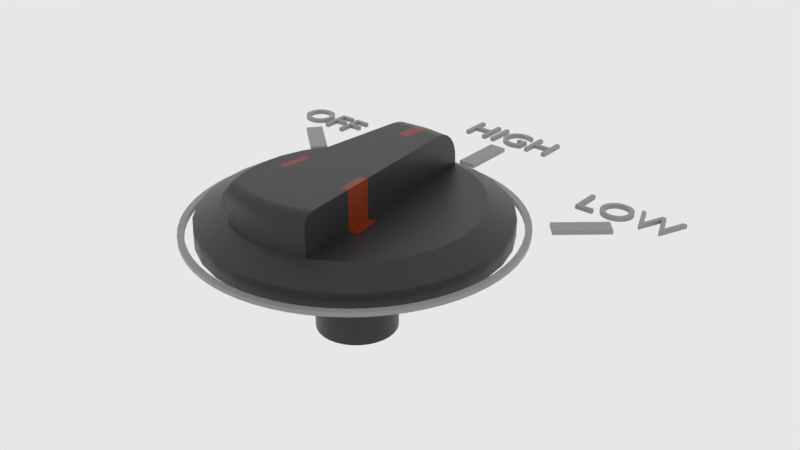 # Source: f_highknob.blend  (saved by Blender 2.83.18; exported with 4.5.12 LTS)
import bpy
from mathutils import Matrix  # noqa: F401  (used for matrix-valued properties, if any)

bpy.ops.wm.read_factory_settings(use_empty=True)
scene = bpy.context.scene
scene.name = 'main'

# ---- collections
col_collection_1 = bpy.data.collections.new('Collection 1'); scene.collection.children.link(col_collection_1)

# ---- materials (node trees are filled in below, after node groups)
mat_sy_red_matte = bpy.data.materials.new('sy_red_matte')
mat_sy_red_matte.roughness = 0.25
mat_sy_cutter = bpy.data.materials.new('sy_cutter')
mat_sy_dark_matte = bpy.data.materials.new('sy_dark_matte')
mat_sy_dark_matte.roughness = 0.25
mat_sy_lite_matte = bpy.data.materials.new('sy_lite_matte')
mat_sy_lite_matte.roughness = 0.25

# ---- node groups
ng_sy_plastic_003 = bpy.data.node_groups.new('sy_plastic.003', 'ShaderNodeTree')
_s = ng_sy_plastic_003.interface.new_socket(name='Color', in_out='OUTPUT', socket_type='NodeSocketColor')
_s.default_value = (0.01341, 0.01341, 0.01341, 1.0)
_s = ng_sy_plastic_003.interface.new_socket(name='Roughness', in_out='OUTPUT', socket_type='NodeSocketColor')
_s.default_value = (0.0, 0.0, 0.0, 0.0)
_s = ng_sy_plastic_003.interface.new_socket(name='Normal', in_out='OUTPUT', socket_type='NodeSocketVector')
_s.min_value = 0.0
_s.max_value = 0.0
_s = ng_sy_plastic_003.interface.new_socket(name='Color', in_out='INPUT', socket_type='NodeSocketColor')
_s.default_value = (0.01341, 0.01341, 0.01341, 1.0)
_s = ng_sy_plastic_003.interface.new_socket(name='Scale', in_out='INPUT', socket_type='NodeSocketFloat')
_s.default_value = 1.0
_s.min_value = 0.0
_s.max_value = 10.0
_s = ng_sy_plastic_003.interface.new_socket(name='Roughness', in_out='INPUT', socket_type='NodeSocketFloat')
_s.default_value = 1.0
_s.min_value = 0.0
_s.max_value = 3.0
_s = ng_sy_plastic_003.interface.new_socket(name='Bump', in_out='INPUT', socket_type='NodeSocketFloat')
_s.default_value = 1.0
_s.min_value = 0.0
_s.max_value = 1.0
_s = ng_sy_plastic_003.interface.new_socket(name='Normal', in_out='INPUT', socket_type='NodeSocketVector')
_s.min_value = 0.0
_s.max_value = -1.0
_s.hide_value = True
_N = ng_sy_plastic_003.nodes; _L = ng_sy_plastic_003.links
n0 = _N.new('ShaderNodeValToRGB'); n0.name = 'ColorRamp'; n0.location = (258, -72)
while len(n0.color_ramp.elements) > 1: n0.color_ramp.elements.remove(n0.color_ramp.elements[-1])
n0.color_ramp.elements[0].position = 0.004545; n0.color_ramp.elements[0].color = (0.2194, 0.2194, 0.2194, 1.0)
_e = n0.color_ramp.elements.new(0.8182); _e.color = (1.0, 1.0, 1.0, 1.0)
n1 = _N.new('ShaderNodeTexNoise'); n1.name = 'Noise Texture'; n1.location = (55, 153)
n2 = _N.new('ShaderNodeTexNoise'); n2.name = 'Musgrave Texture'; n2.location = (46, -89)
n2.width = 150
n2.normalize = False
n2.inputs[2].default_value = 300.0
n2.inputs[3].default_value = 11.2
n2.inputs[4].default_value = 0.25
n3 = _N.new('ShaderNodeValue'); n3.name = 'Value.001'; n3.location = (-353, -382)
n3.outputs[0].default_value = 0.0
n4 = _N.new('ShaderNodeRGB'); n4.name = 'RGB'; n4.location = (-365, 262)
n4.outputs[0].default_value = (0.01341, 0.01341, 0.01341, 1.0)
n5 = _N.new('ShaderNodeMix'); n5.name = 'Mix.001'; n5.location = (550, 25)
n5.data_type = 'RGBA'
n6 = _N.new('NodeReroute'); n6.name = 'Reroute'; n6.location = (-260, -194)
n6.width = 16
n6.socket_idname = 'NodeSocketFloat'
n7 = _N.new('ShaderNodeValue'); n7.name = 'Value'; n7.location = (-429, -187)
n7.outputs[0].default_value = 1.0
n8 = _N.new('ShaderNodeMath'); n8.name = 'Math'; n8.location = (-147, 40)
n8.operation = 'MULTIPLY'
n8.inputs[1].default_value = 400.0
n8.inputs[2].default_value = 0.0
n9 = _N.new('ShaderNodeMath'); n9.name = 'Math.001'; n9.location = (-150, -131)
n9.operation = 'MULTIPLY'
n9.inputs[1].default_value = 300.0
n9.inputs[2].default_value = 0.0
n10 = _N.new('ShaderNodeMath'); n10.name = 'Math.002'; n10.location = (-146, -320)
n10.operation = 'DIVIDE'
n10.inputs[1].default_value = 10.0
n10.inputs[2].default_value = 0.0
n11 = _N.new('ShaderNodeMath'); n11.name = 'Math.003'; n11.location = (746, 19)
n11.operation = 'MULTIPLY'
n11.inputs[2].default_value = 0.0
n12 = _N.new('NodeGroupInput'); n12.name = 'Group Input'; n12.location = (-627, -4)
n13 = _N.new('ShaderNodeValToRGB'); n13.name = 'ColorRamp.001'; n13.location = (255, 159)
while len(n13.color_ramp.elements) > 1: n13.color_ramp.elements.remove(n13.color_ramp.elements[-1])
n13.color_ramp.elements[0].position = 0.1727; n13.color_ramp.elements[0].color = (0.2194, 0.2194, 0.2194, 1.0)
_e = n13.color_ramp.elements.new(1.0); _e.color = (1.0, 1.0, 1.0, 1.0)
n14 = _N.new('ShaderNodeValue'); n14.name = 'Value.002'; n14.location = (520, 233)
n14.outputs[0].default_value = 1.0
n15 = _N.new('ShaderNodeBump'); n15.name = 'Bump'; n15.location = (721, -216)
n15.inputs[1].default_value = 0.2
n15.inputs[2].default_value = 1.0
n16 = _N.new('NodeGroupOutput'); n16.name = 'Group Output'; n16.location = (990, -11)
_L.new(n1.outputs[0], n13.inputs[0])
_L.new(n5.outputs[2], n11.inputs[0])
_L.new(n13.outputs[0], n5.inputs[6])
_L.new(n0.outputs[0], n5.inputs[7])
_L.new(n2.outputs[0], n0.inputs[0])
_L.new(n15.outputs[0], n16.inputs[2])
_L.new(n5.outputs[2], n15.inputs[3])
_L.new(n8.outputs[0], n1.inputs[2])
_L.new(n9.outputs[0], n2.inputs[0])
_L.new(n10.outputs[0], n15.inputs[0])
_L.new(n12.outputs[0], n16.inputs[0])
_L.new(n12.outputs[4], n15.inputs[4])
_L.new(n11.outputs[0], n16.inputs[1])
_L.new(n7.outputs[0], n6.inputs[0])
_L.new(n12.outputs[1], n8.inputs[0])
_L.new(n12.outputs[1], n9.inputs[0])
_L.new(n12.outputs[3], n10.inputs[0])
_L.new(n12.outputs[2], n11.inputs[1])
n16.is_active_output = True
ng_sy_plastic_002 = bpy.data.node_groups.new('sy_plastic.002', 'ShaderNodeTree')
_s = ng_sy_plastic_002.interface.new_socket(name='Color', in_out='OUTPUT', socket_type='NodeSocketColor')
_s.default_value = (0.01341, 0.01341, 0.01341, 1.0)
_s = ng_sy_plastic_002.interface.new_socket(name='Roughness', in_out='OUTPUT', socket_type='NodeSocketColor')
_s.default_value = (0.0, 0.0, 0.0, 0.0)
_s = ng_sy_plastic_002.interface.new_socket(name='Normal', in_out='OUTPUT', socket_type='NodeSocketVector')
_s.min_value = 0.0
_s.max_value = 0.0
_s = ng_sy_plastic_002.interface.new_socket(name='Color', in_out='INPUT', socket_type='NodeSocketColor')
_s.default_value = (0.01341, 0.01341, 0.01341, 1.0)
_s = ng_sy_plastic_002.interface.new_socket(name='Scale', in_out='INPUT', socket_type='NodeSocketFloat')
_s.default_value = 1.0
_s.min_value = 0.0
_s.max_value = 10.0
_s = ng_sy_plastic_002.interface.new_socket(name='Roughness', in_out='INPUT', socket_type='NodeSocketFloat')
_s.default_value = 1.0
_s.min_value = 0.0
_s.max_value = 3.0
_s = ng_sy_plastic_002.interface.new_socket(name='Bump', in_out='INPUT', socket_type='NodeSocketFloat')
_s.default_value = 1.0
_s.min_value = 0.0
_s.max_value = 1.0
_s = ng_sy_plastic_002.interface.new_socket(name='Normal', in_out='INPUT', socket_type='NodeSocketVector')
_s.min_value = 0.0
_s.max_value = -1.0
_s.hide_value = True
_N = ng_sy_plastic_002.nodes; _L = ng_sy_plastic_002.links
n0 = _N.new('ShaderNodeValToRGB'); n0.name = 'ColorRamp'; n0.location = (258, -72)
while len(n0.color_ramp.elements) > 1: n0.color_ramp.elements.remove(n0.color_ramp.elements[-1])
n0.color_ramp.elements[0].position = 0.004545; n0.color_ramp.elements[0].color = (0.2194, 0.2194, 0.2194, 1.0)
_e = n0.color_ramp.elements.new(0.8182); _e.color = (1.0, 1.0, 1.0, 1.0)
n1 = _N.new('ShaderNodeTexNoise'); n1.name = 'Noise Texture'; n1.location = (55, 153)
n2 = _N.new('ShaderNodeTexNoise'); n2.name = 'Musgrave Texture'; n2.location = (46, -89)
n2.width = 150
n2.normalize = False
n2.inputs[2].default_value = 300.0
n2.inputs[3].default_value = 11.2
n2.inputs[4].default_value = 0.25
n3 = _N.new('ShaderNodeValue'); n3.name = 'Value.001'; n3.location = (-353, -382)
n3.outputs[0].default_value = 0.0
n4 = _N.new('ShaderNodeRGB'); n4.name = 'RGB'; n4.location = (-365, 262)
n4.outputs[0].default_value = (0.01341, 0.01341, 0.01341, 1.0)
n5 = _N.new('ShaderNodeMix'); n5.name = 'Mix.001'; n5.location = (550, 25)
n5.data_type = 'RGBA'
n6 = _N.new('NodeReroute'); n6.name = 'Reroute'; n6.location = (-260, -194)
n6.width = 16
n6.socket_idname = 'NodeSocketFloat'
n7 = _N.new('ShaderNodeValue'); n7.name = 'Value'; n7.location = (-429, -187)
n7.outputs[0].default_value = 1.0
n8 = _N.new('ShaderNodeMath'); n8.name = 'Math'; n8.location = (-147, 40)
n8.operation = 'MULTIPLY'
n8.inputs[1].default_value = 400.0
n8.inputs[2].default_value = 0.0
n9 = _N.new('ShaderNodeMath'); n9.name = 'Math.001'; n9.location = (-150, -131)
n9.operation = 'MULTIPLY'
n9.inputs[1].default_value = 300.0
n9.inputs[2].default_value = 0.0
n10 = _N.new('ShaderNodeMath'); n10.name = 'Math.002'; n10.location = (-146, -320)
n10.operation = 'DIVIDE'
n10.inputs[1].default_value = 10.0
n10.inputs[2].default_value = 0.0
n11 = _N.new('ShaderNodeMath'); n11.name = 'Math.003'; n11.location = (746, 19)
n11.operation = 'MULTIPLY'
n11.inputs[2].default_value = 0.0
n12 = _N.new('NodeGroupInput'); n12.name = 'Group Input'; n12.location = (-627, -4)
n13 = _N.new('ShaderNodeValToRGB'); n13.name = 'ColorRamp.001'; n13.location = (255, 159)
while len(n13.color_ramp.elements) > 1: n13.color_ramp.elements.remove(n13.color_ramp.elements[-1])
n13.color_ramp.elements[0].position = 0.1727; n13.color_ramp.elements[0].color = (0.2194, 0.2194, 0.2194, 1.0)
_e = n13.color_ramp.elements.new(1.0); _e.color = (1.0, 1.0, 1.0, 1.0)
n14 = _N.new('ShaderNodeValue'); n14.name = 'Value.002'; n14.location = (520, 233)
n14.outputs[0].default_value = 1.0
n15 = _N.new('ShaderNodeBump'); n15.name = 'Bump'; n15.location = (721, -216)
n15.inputs[1].default_value = 0.2
n15.inputs[2].default_value = 1.0
n16 = _N.new('NodeGroupOutput'); n16.name = 'Group Output'; n16.location = (990, -11)
_L.new(n1.outputs[0], n13.inputs[0])
_L.new(n5.outputs[2], n11.inputs[0])
_L.new(n13.outputs[0], n5.inputs[6])
_L.new(n0.outputs[0], n5.inputs[7])
_L.new(n2.outputs[0], n0.inputs[0])
_L.new(n15.outputs[0], n16.inputs[2])
_L.new(n5.outputs[2], n15.inputs[3])
_L.new(n8.outputs[0], n1.inputs[2])
_L.new(n9.outputs[0], n2.inputs[0])
_L.new(n10.outputs[0], n15.inputs[0])
_L.new(n12.outputs[0], n16.inputs[0])
_L.new(n12.outputs[4], n15.inputs[4])
_L.new(n11.outputs[0], n16.inputs[1])
_L.new(n7.outputs[0], n6.inputs[0])
_L.new(n12.outputs[1], n8.inputs[0])
_L.new(n12.outputs[1], n9.inputs[0])
_L.new(n12.outputs[3], n10.inputs[0])
_L.new(n12.outputs[2], n11.inputs[1])
n16.is_active_output = True
ng_sy_plastic_001 = bpy.data.node_groups.new('sy_plastic.001', 'ShaderNodeTree')
_s = ng_sy_plastic_001.interface.new_socket(name='Color', in_out='OUTPUT', socket_type='NodeSocketColor')
_s.default_value = (0.01341, 0.01341, 0.01341, 1.0)
_s = ng_sy_plastic_001.interface.new_socket(name='Roughness', in_out='OUTPUT', socket_type='NodeSocketColor')
_s.default_value = (0.0, 0.0, 0.0, 0.0)
_s = ng_sy_plastic_001.interface.new_socket(name='Normal', in_out='OUTPUT', socket_type='NodeSocketVector')
_s.min_value = 0.0
_s.max_value = 0.0
_s = ng_sy_plastic_001.interface.new_socket(name='Color', in_out='INPUT', socket_type='NodeSocketColor')
_s.default_value = (0.01341, 0.01341, 0.01341, 1.0)
_s = ng_sy_plastic_001.interface.new_socket(name='Scale', in_out='INPUT', socket_type='NodeSocketFloat')
_s.default_value = 1.0
_s.min_value = 0.0
_s.max_value = 10.0
_s = ng_sy_plastic_001.interface.new_socket(name='Roughness', in_out='INPUT', socket_type='NodeSocketFloat')
_s.default_value = 1.0
_s.min_value = 0.0
_s.max_value = 3.0
_s = ng_sy_plastic_001.interface.new_socket(name='Bump', in_out='INPUT', socket_type='NodeSocketFloat')
_s.default_value = 1.0
_s.min_value = 0.0
_s.max_value = 1.0
_s = ng_sy_plastic_001.interface.new_socket(name='Normal', in_out='INPUT', socket_type='NodeSocketVector')
_s.min_value = 0.0
_s.max_value = -1.0
_s.hide_value = True
_N = ng_sy_plastic_001.nodes; _L = ng_sy_plastic_001.links
n0 = _N.new('ShaderNodeValToRGB'); n0.name = 'ColorRamp'; n0.location = (258, -72)
while len(n0.color_ramp.elements) > 1: n0.color_ramp.elements.remove(n0.color_ramp.elements[-1])
n0.color_ramp.elements[0].position = 0.004545; n0.color_ramp.elements[0].color = (0.2194, 0.2194, 0.2194, 1.0)
_e = n0.color_ramp.elements.new(0.8182); _e.color = (1.0, 1.0, 1.0, 1.0)
n1 = _N.new('ShaderNodeTexNoise'); n1.name = 'Noise Texture'; n1.location = (55, 153)
n2 = _N.new('ShaderNodeTexNoise'); n2.name = 'Musgrave Texture'; n2.location = (46, -89)
n2.width = 150
n2.normalize = False
n2.inputs[2].default_value = 300.0
n2.inputs[3].default_value = 11.2
n2.inputs[4].default_value = 0.25
n3 = _N.new('ShaderNodeValue'); n3.name = 'Value.001'; n3.location = (-353, -382)
n3.outputs[0].default_value = 0.0
n4 = _N.new('ShaderNodeRGB'); n4.name = 'RGB'; n4.location = (-365, 262)
n4.outputs[0].default_value = (0.01341, 0.01341, 0.01341, 1.0)
n5 = _N.new('ShaderNodeMix'); n5.name = 'Mix.001'; n5.location = (550, 25)
n5.data_type = 'RGBA'
n6 = _N.new('NodeReroute'); n6.name = 'Reroute'; n6.location = (-260, -194)
n6.width = 16
n6.socket_idname = 'NodeSocketFloat'
n7 = _N.new('ShaderNodeValue'); n7.name = 'Value'; n7.location = (-429, -187)
n7.outputs[0].default_value = 1.0
n8 = _N.new('ShaderNodeMath'); n8.name = 'Math'; n8.location = (-147, 40)
n8.operation = 'MULTIPLY'
n8.inputs[1].default_value = 400.0
n8.inputs[2].default_value = 0.0
n9 = _N.new('ShaderNodeMath'); n9.name = 'Math.001'; n9.location = (-150, -131)
n9.operation = 'MULTIPLY'
n9.inputs[1].default_value = 300.0
n9.inputs[2].default_value = 0.0
n10 = _N.new('ShaderNodeMath'); n10.name = 'Math.002'; n10.location = (-146, -320)
n10.operation = 'DIVIDE'
n10.inputs[1].default_value = 10.0
n10.inputs[2].default_value = 0.0
n11 = _N.new('ShaderNodeMath'); n11.name = 'Math.003'; n11.location = (746, 19)
n11.operation = 'MULTIPLY'
n11.inputs[2].default_value = 0.0
n12 = _N.new('NodeGroupInput'); n12.name = 'Group Input'; n12.location = (-627, -4)
n13 = _N.new('ShaderNodeValToRGB'); n13.name = 'ColorRamp.001'; n13.location = (255, 159)
while len(n13.color_ramp.elements) > 1: n13.color_ramp.elements.remove(n13.color_ramp.elements[-1])
n13.color_ramp.elements[0].position = 0.1727; n13.color_ramp.elements[0].color = (0.2194, 0.2194, 0.2194, 1.0)
_e = n13.color_ramp.elements.new(1.0); _e.color = (1.0, 1.0, 1.0, 1.0)
n14 = _N.new('ShaderNodeValue'); n14.name = 'Value.002'; n14.location = (520, 233)
n14.outputs[0].default_value = 1.0
n15 = _N.new('ShaderNodeBump'); n15.name = 'Bump'; n15.location = (721, -216)
n15.inputs[1].default_value = 0.2
n15.inputs[2].default_value = 1.0
n16 = _N.new('NodeGroupOutput'); n16.name = 'Group Output'; n16.location = (990, -11)
_L.new(n1.outputs[0], n13.inputs[0])
_L.new(n5.outputs[2], n11.inputs[0])
_L.new(n13.outputs[0], n5.inputs[6])
_L.new(n0.outputs[0], n5.inputs[7])
_L.new(n2.outputs[0], n0.inputs[0])
_L.new(n15.outputs[0], n16.inputs[2])
_L.new(n5.outputs[2], n15.inputs[3])
_L.new(n8.outputs[0], n1.inputs[2])
_L.new(n9.outputs[0], n2.inputs[0])
_L.new(n10.outputs[0], n15.inputs[0])
_L.new(n12.outputs[0], n16.inputs[0])
_L.new(n12.outputs[4], n15.inputs[4])
_L.new(n11.outputs[0], n16.inputs[1])
_L.new(n7.outputs[0], n6.inputs[0])
_L.new(n12.outputs[1], n8.inputs[0])
_L.new(n12.outputs[1], n9.inputs[0])
_L.new(n12.outputs[3], n10.inputs[0])
_L.new(n12.outputs[2], n11.inputs[1])
n16.is_active_output = True
ng_auto_smooth = bpy.data.node_groups.new('Auto Smooth', 'GeometryNodeTree')
_s = ng_auto_smooth.interface.new_socket(name='Geometry', in_out='OUTPUT', socket_type='NodeSocketGeometry')
_s = ng_auto_smooth.interface.new_socket(name='Geometry', in_out='INPUT', socket_type='NodeSocketGeometry')
_s = ng_auto_smooth.interface.new_socket(name='Angle', in_out='INPUT', socket_type='NodeSocketFloat')
_s.subtype = 'ANGLE'
_s.min_value = 0.0
_s.max_value = 3.142
ng_auto_smooth.is_modifier = True
_N = ng_auto_smooth.nodes; _L = ng_auto_smooth.links
n0 = _N.new('NodeGroupOutput'); n0.name = 'Group Output'; n0.location = (480, -100)
n1 = _N.new('NodeGroupInput'); n1.name = 'Group Input'; n1.location = (-420, -300)
n2 = _N.new('NodeGroupInput'); n2.name = 'Group Input.001'; n2.location = (-60, -100)
n3 = _N.new('GeometryNodeSetShadeSmooth'); n3.name = 'Set Shade Smooth'; n3.location = (120, -100)
n3.domain = 'EDGE'
n4 = _N.new('GeometryNodeSetShadeSmooth'); n4.name = 'Set Shade Smooth.001'; n4.location = (300, -100)
n5 = _N.new('GeometryNodeInputMeshEdgeAngle'); n5.name = 'Edge Angle'; n5.location = (-420, -220)
n6 = _N.new('GeometryNodeInputEdgeSmooth'); n6.name = 'Is Edge Smooth'; n6.location = (-60, -160)
n7 = _N.new('GeometryNodeInputShadeSmooth'); n7.name = 'Is Face Smooth'; n7.location = (-240, -340)
n8 = _N.new('FunctionNodeBooleanMath'); n8.name = 'Boolean Math'; n8.location = (-60, -220)
n9 = _N.new('FunctionNodeCompare'); n9.name = 'Compare'; n9.location = (-240, -180)
n9.operation = 'LESS_EQUAL'
_L.new(n5.outputs[0], n9.inputs[0])
_L.new(n4.outputs[0], n0.inputs[0])
_L.new(n1.outputs[1], n9.inputs[1])
_L.new(n9.outputs[0], n8.inputs[0])
_L.new(n7.outputs[0], n8.inputs[1])
_L.new(n2.outputs[0], n3.inputs[0])
_L.new(n6.outputs[0], n3.inputs[1])
_L.new(n3.outputs[0], n4.inputs[0])
_L.new(n8.outputs[0], n3.inputs[2])
n0.is_active_output = True

# ---- material node trees
mat_sy_red_matte.use_nodes = True; mat_sy_red_matte.node_tree.nodes.clear()
_N = mat_sy_red_matte.node_tree.nodes; _L = mat_sy_red_matte.node_tree.links
n0 = _N.new('ShaderNodeOutputMaterial'); n0.name = 'Material Output'; n0.location = (1294, 466)
n1 = _N.new('ShaderNodeBsdfPrincipled'); n1.name = 'Principled BSDF'; n1.location = (881, 441)
n1.distribution = 'GGX'
n1.subsurface_method = 'BURLEY'
n1.inputs[3].default_value = 1.45
n1.inputs[9].default_value = (1.0, 0.1, 1.0)
n1.inputs[27].default_value = (0.0, 0.0, 0.0, 1.0)
n1.inputs[28].default_value = 1.0
n2 = _N.new('ShaderNodeGroup'); n2.name = 'Group.001'; n2.location = (512, 104)
n2.node_tree = ng_sy_plastic_003
n2.inputs[0].default_value = (0.2198, 0.02389, 0.0, 1.0)
n2.inputs[1].default_value = 10.0
n2.inputs[2].default_value = 1.0
n2.inputs[3].default_value = 1.0
n2.inputs[4].default_value = (0.0, 0.0, 0.0)
_L.new(n1.outputs[0], n0.inputs[0])
_L.new(n2.outputs[0], n1.inputs[0])
_L.new(n2.outputs[1], n1.inputs[2])
_L.new(n2.outputs[2], n1.inputs[5])
n0.is_active_output = True
mat_sy_cutter.use_nodes = True; mat_sy_cutter.node_tree.nodes.clear()
_N = mat_sy_cutter.node_tree.nodes; _L = mat_sy_cutter.node_tree.links
n0 = _N.new('ShaderNodeBsdfPrincipled'); n0.name = 'Principled BSDF'; n0.location = (10, 300)
n0.distribution = 'GGX'
n0.subsurface_method = 'BURLEY'
n0.inputs[0].default_value = (0.0212, 0.0212, 0.0212, 1.0)
n0.inputs[2].default_value = 0.65
n0.inputs[3].default_value = 1.45
n0.inputs[27].default_value = (0.0, 0.0, 0.0, 1.0)
n0.inputs[28].default_value = 1.0
n1 = _N.new('ShaderNodeOutputMaterial'); n1.name = 'Material Output'; n1.location = (300, 300)
_L.new(n0.outputs[0], n1.inputs[0])
n1.is_active_output = True
mat_sy_dark_matte.use_nodes = True; mat_sy_dark_matte.node_tree.nodes.clear()
_N = mat_sy_dark_matte.node_tree.nodes; _L = mat_sy_dark_matte.node_tree.links
n0 = _N.new('ShaderNodeOutputMaterial'); n0.name = 'Material Output'; n0.location = (1294, 466)
n1 = _N.new('ShaderNodeBsdfPrincipled'); n1.name = 'Principled BSDF'; n1.location = (881, 441)
n1.distribution = 'GGX'
n1.subsurface_method = 'BURLEY'
n1.inputs[3].default_value = 1.45
n1.inputs[9].default_value = (1.0, 0.1, 1.0)
n1.inputs[27].default_value = (0.0, 0.0, 0.0, 1.0)
n1.inputs[28].default_value = 1.0
n2 = _N.new('ShaderNodeGroup'); n2.name = 'Group.001'; n2.location = (494, 235)
n2.width = 183
n2.node_tree = ng_sy_plastic_002
n2.inputs[0].default_value = (0.02166, 0.02166, 0.02166, 1.0)
n2.inputs[1].default_value = 10.0
n2.inputs[2].default_value = 1.0
n2.inputs[3].default_value = 1.0
n2.inputs[4].default_value = (0.0, 0.0, 0.0)
_L.new(n1.outputs[0], n0.inputs[0])
_L.new(n2.outputs[0], n1.inputs[0])
_L.new(n2.outputs[1], n1.inputs[2])
_L.new(n2.outputs[2], n1.inputs[5])
n0.is_active_output = True
mat_sy_lite_matte.use_nodes = True; mat_sy_lite_matte.node_tree.nodes.clear()
_N = mat_sy_lite_matte.node_tree.nodes; _L = mat_sy_lite_matte.node_tree.links
n0 = _N.new('ShaderNodeOutputMaterial'); n0.name = 'Material Output'; n0.location = (1294, 466)
n1 = _N.new('ShaderNodeBsdfPrincipled'); n1.name = 'Principled BSDF'; n1.location = (881, 441)
n1.distribution = 'GGX'
n1.subsurface_method = 'BURLEY'
n1.inputs[3].default_value = 1.45
n1.inputs[9].default_value = (1.0, 0.1, 1.0)
n1.inputs[27].default_value = (0.0, 0.0, 0.0, 1.0)
n1.inputs[28].default_value = 1.0
n2 = _N.new('ShaderNodeGroup'); n2.name = 'Group.001'; n2.location = (487, 183)
n2.width = 183
n2.node_tree = ng_sy_plastic_001
n2.inputs[0].default_value = (0.2818, 0.2818, 0.2818, 1.0)
n2.inputs[1].default_value = 10.0
n2.inputs[2].default_value = 1.0
n2.inputs[3].default_value = 1.0
n2.inputs[4].default_value = (0.0, 0.0, 0.0)
_L.new(n1.outputs[0], n0.inputs[0])
_L.new(n2.outputs[0], n1.inputs[0])
_L.new(n2.outputs[1], n1.inputs[2])
_L.new(n2.outputs[2], n1.inputs[5])
n0.is_active_output = True

# ---- world
world_world = bpy.data.worlds.new('world'); scene.world = world_world
world_world.color = (0.8, 0.8, 0.8)
world_world.use_sun_shadow = False
world_world.sun_shadow_jitter_overblur = 0.0
world_world.cycles.sampling_method = 'MANUAL'
world_world.cycles.homogeneous_volume = True

# ---- meshes
me_plane_1188 = bpy.data.meshes.new('Plane.1188')
me_plane_1188.from_pydata([(-0.4083, -0.4083, 0.0), (0.4083, -0.4083, 0.0), (-0.4083, 0.4083, 0.0), (0.4083, 0.4083, 0.0), (-0.3798, 0.3798, 0.0), (-0.3798, -0.3798, 0.0), (0.3798, -0.3798, 0.0), (0.3798, 0.3798, 0.0), (0.0, 0.0, 0.0)], [], [(5, 4, 2, 0), (6, 5, 0, 1), (7, 6, 1, 3), (4, 7, 3, 2), (5, 6, 8), (6, 7, 8), (7, 4, 8), (4, 5, 8)])
me_plane_1188.materials.append(mat_sy_red_matte)
me_plane_1188.use_remesh_preserve_volume = False
me_plane_1188.use_remesh_preserve_attributes = False
me_plane_1188.use_mirror_vertex_groups = False
me_plane_1188.update()
me_cylinder_109 = bpy.data.meshes.new('Cylinder.109')
me_cylinder_109.from_pydata([(4.685e-07, 0.358, -0.01956), (4.685e-07, 0.358, 0.358), (0.06985, 0.3512, -0.01956), (0.06985, 0.3512, 0.358), (0.137, 0.3308, -0.01956), (0.137, 0.3308, 0.358), (0.1989, 0.2977, -0.01956), (0.1989, 0.2977, 0.358), (0.2532, 0.2532, -0.01956), (0.2532, 0.2532, 0.358), (0.2977, 0.1989, -0.01956), (0.2977, 0.1989, 0.358), (0.3308, 0.137, -0.01956), (0.3308, 0.137, 0.358), (0.3512, 0.06985, -0.01956), (0.3512, 0.06985, 0.358), (0.358, 3.536e-08, -0.01956), (0.358, 3.536e-08, 0.358), (0.3512, -0.06985, -0.01956), (0.3512, -0.06985, 0.358), (0.3308, -0.137, -0.01956), (0.3308, -0.137, 0.358), (0.2977, -0.1989, -0.01956), (0.2977, -0.1989, 0.358), (0.2532, -0.2532, -0.01956), (0.2532, -0.2532, 0.358), (0.1989, -0.2977, -0.01956), (0.1989, -0.2977, 0.358), (0.137, -0.3308, -0.01956), (0.137, -0.3308, 0.358), (0.06985, -0.3512, -0.01956), (0.06985, -0.3512, 0.358), (3.685e-07, -0.358, -0.01956), (3.685e-07, -0.358, 0.358), (-0.06985, -0.3512, -0.01956), (-0.06985, -0.3512, 0.358), (-0.137, -0.3308, -0.01956), (-0.137, -0.3308, 0.358), (-0.1989, -0.2977, -0.01956), (-0.1989, -0.2977, 0.358), (-0.2532, -0.2532, -0.01956), (-0.2532, -0.2532, 0.358), (-0.2977, -0.1989, -0.01956), (-0.2977, -0.1989, 0.358), (-0.3308, -0.137, -0.01956), (-0.3308, -0.137, 0.358), (-0.3512, -0.06985, -0.01956), (-0.3512, -0.06985, 0.358), (-0.358, 3.374e-07, -0.01956), (-0.358, 3.374e-07, 0.358), (-0.3512, 0.06985, -0.01956), (-0.3512, 0.06985, 0.358), (-0.3308, 0.137, -0.01956), (-0.3308, 0.137, 0.358), (-0.2977, 0.1989, -0.01956), (-0.2977, 0.1989, 0.358), (-0.2532, 0.2532, -0.01956), (-0.2532, 0.2532, 0.358), (-0.1989, 0.2977, -0.01956), (-0.1989, 0.2977, 0.358), (-0.137, 0.3308, -0.01956), (-0.137, 0.3308, 0.358), (-0.06985, 0.3512, -0.01956), (-0.06985, 0.3512, 0.358), (4.945e-07, 0.137, -0.01956), (0.02673, 0.1344, -0.01956), (0.05243, 0.1266, -0.01956), (0.07612, 0.1139, -0.01956), (0.09688, 0.09688, -0.01956), (0.1139, 0.07612, -0.01956), (0.1266, 0.05243, -0.01956), (0.1344, 0.02673, -0.01956), (0.137, 8.31e-08, -0.01956), (0.1344, -0.02673, -0.01956), (0.1266, -0.05243, -0.01956), (0.1139, -0.07612, -0.01956), (0.09688, -0.09688, -0.01956), (0.07612, -0.1139, -0.01956), (0.05243, -0.1266, -0.01956), (0.02673, -0.1344, -0.01956), (4.562e-07, -0.137, -0.01956), (-0.02673, -0.1344, -0.01956), (-0.05243, -0.1266, -0.01956), (-0.07612, -0.1139, -0.01956), (-0.09688, -0.09688, -0.01956), (-0.1139, -0.07612, -0.01956), (-0.1266, -0.05243, -0.01956), (-0.1344, -0.02673, -0.01956), (-0.137, 1.987e-07, -0.01956), (-0.1344, 0.02673, -0.01956), (-0.1266, 0.05243, -0.01956), (-0.1139, 0.07612, -0.01956), (-0.09688, 0.09688, -0.01956), (-0.07612, 0.1139, -0.01956), (-0.05243, 0.1266, -0.01956), (-0.02673, 0.1344, -0.01956), (4.945e-07, 0.137, -0.2179), (0.02673, 0.1344, -0.2179), (0.05243, 0.1266, -0.2179), (0.07612, 0.1139, -0.2179), (0.09688, 0.09688, -0.2179), (0.1139, 0.07612, -0.2179), (0.1266, 0.05243, -0.2179), (0.1344, 0.02673, -0.2179), (0.137, 8.31e-08, -0.2179), (0.1344, -0.02673, -0.2179), (0.1266, -0.05243, -0.2179), (0.1139, -0.07612, -0.2179), (0.09688, -0.09688, -0.2179), (0.07612, -0.1139, -0.2179), (0.05243, -0.1266, -0.2179), (0.02673, -0.1344, -0.2179), (4.562e-07, -0.137, -0.2179), (-0.02673, -0.1344, -0.2179), (-0.05243, -0.1266, -0.2179), (-0.07612, -0.1139, -0.2179), (-0.09688, -0.09688, -0.2179), (-0.1139, -0.07612, -0.2179), (-0.1266, -0.05243, -0.2179), (-0.1344, -0.02673, -0.2179), (-0.137, 1.987e-07, -0.2179), (-0.1344, 0.02673, -0.2179), (-0.1266, 0.05243, -0.2179), (-0.1139, 0.07612, -0.2179), (-0.09688, 0.09688, -0.2179), (-0.07612, 0.1139, -0.2179), (-0.05243, 0.1266, -0.2179), (-0.02673, 0.1344, -0.2179)], [], [(0, 1, 3, 2), (2, 3, 5, 4), (4, 5, 7, 6), (6, 7, 9, 8), (8, 9, 11, 10), (10, 11, 13, 12), (12, 13, 15, 14), (14, 15, 17, 16), (16, 17, 19, 18), (18, 19, 21, 20), (20, 21, 23, 22), (22, 23, 25, 24), (24, 25, 27, 26), (26, 27, 29, 28), (28, 29, 31, 30), (30, 31, 33, 32), (32, 33, 35, 34), (34, 35, 37, 36), (36, 37, 39, 38), (38, 39, 41, 40), (40, 41, 43, 42), (42, 43, 45, 44), (44, 45, 47, 46), (46, 47, 49, 48), (48, 49, 51, 50), (50, 51, 53, 52), (52, 53, 55, 54), (54, 55, 57, 56), (56, 57, 59, 58), (58, 59, 61, 60), (3, 1, 63, 61, 59, 57, 55, 53, 51, 49, 47, 45, 43, 41, 39, 37, 35, 33, 31, 29, 27, 25, 23, 21, 19, 17, 15, 13, 11, 9, 7, 5), (60, 61, 63, 62), (62, 63, 1, 0), (2, 4, 66, 65), (79, 80, 112, 111), (20, 22, 75, 74), (38, 40, 84, 83), (56, 58, 93, 92), (12, 14, 71, 70), (30, 32, 80, 79), (48, 50, 89, 88), (4, 6, 67, 66), (22, 24, 76, 75), (40, 42, 85, 84), (58, 60, 94, 93), (14, 16, 72, 71), (32, 34, 81, 80), (50, 52, 90, 89), (6, 8, 68, 67), (24, 26, 77, 76), (42, 44, 86, 85), (60, 62, 95, 94), (16, 18, 73, 72), (34, 36, 82, 81), (52, 54, 91, 90), (8, 10, 69, 68), (26, 28, 78, 77), (44, 46, 87, 86), (0, 2, 65, 64), (62, 0, 64, 95), (18, 20, 74, 73), (36, 38, 83, 82), (54, 56, 92, 91), (10, 12, 70, 69), (28, 30, 79, 78), (46, 48, 88, 87), (96, 97, 98, 99, 100, 101, 102, 103, 104, 105, 106, 107, 108, 109, 110, 111, 112, 113, 114, 115, 116, 117, 118, 119, 120, 121, 122, 123, 124, 125, 126, 127), (66, 67, 99, 98), (93, 94, 126, 125), (80, 81, 113, 112), (67, 68, 100, 99), (94, 95, 127, 126), (81, 82, 114, 113), (68, 69, 101, 100), (95, 64, 96, 127), (82, 83, 115, 114), (69, 70, 102, 101), (83, 84, 116, 115), (70, 71, 103, 102), (84, 85, 117, 116), (71, 72, 104, 103), (85, 86, 118, 117), (72, 73, 105, 104), (86, 87, 119, 118), (73, 74, 106, 105), (87, 88, 120, 119), (74, 75, 107, 106), (88, 89, 121, 120), (75, 76, 108, 107), (89, 90, 122, 121), (76, 77, 109, 108), (90, 91, 123, 122), (77, 78, 110, 109), (64, 65, 97, 96), (91, 92, 124, 123), (78, 79, 111, 110), (65, 66, 98, 97), (92, 93, 125, 124)])
me_cylinder_109.polygons.foreach_set('use_smooth', [True] * 98)
_k = set([(0, 2), (0, 62), (1, 3), (1, 63), (2, 4), (3, 5), (4, 6), (5, 7), (6, 8), (7, 9), (8, 10), (9, 11), (10, 12), (11, 13), (12, 14), (13, 15), (14, 16), (15, 17), (16, 18), (17, 19), (18, 20), (19, 21), (20, 22), (21, 23), (22, 24), (23, 25), (24, 26), (25, 27), (26, 28), (27, 29), (28, 30), (29, 31), (30, 32), (31, 33), (32, 34), (33, 35), (34, 36), (35, 37), (36, 38), (37, 39), (38, 40), (39, 41), (40, 42), (41, 43), (42, 44), (43, 45), (44, 46), (45, 47), (46, 48), (47, 49), (48, 50), (49, 51), (50, 52), (51, 53), (52, 54), (53, 55), (54, 56), (55, 57), (56, 58), (57, 59), (58, 60), (59, 61), (60, 62), (61, 63), (64, 65), (64, 95), (65, 66), (66, 67), (67, 68), (68, 69), (69, 70), (70, 71), (71, 72), (72, 73), (73, 74), (74, 75), (75, 76), (76, 77), (77, 78), (78, 79), (79, 80), (80, 81), (81, 82), (82, 83), (83, 84), (84, 85), (85, 86), (86, 87), (87, 88), (88, 89), (89, 90), (90, 91), (91, 92), (92, 93), (93, 94), (94, 95), (96, 97), (96, 127), (97, 98), (98, 99), (99, 100), (100, 101), (101, 102), (102, 103), (103, 104), (104, 105), (105, 106), (106, 107), (107, 108), (108, 109), (109, 110), (110, 111), (111, 112), (112, 113), (113, 114), (114, 115), (115, 116), (116, 117), (117, 118), (118, 119), (119, 120), (120, 121), (121, 122), (122, 123), (123, 124), (124, 125), (125, 126), (126, 127)])
me_cylinder_109.attributes.new('sharp_edge', 'BOOLEAN', 'EDGE').data.foreach_set('value', [ (min(e.vertices), max(e.vertices)) in _k for e in me_cylinder_109.edges])
_k = {(0, 2): 1.0, (1, 3): 1.0, (2, 4): 1.0, (3, 5): 1.0, (4, 6): 1.0, (5, 7): 1.0, (6, 8): 1.0, (7, 9): 1.0, (8, 10): 1.0, (9, 11): 1.0, (10, 12): 1.0, (11, 13): 1.0, (12, 14): 1.0, (13, 15): 1.0, (14, 16): 1.0, (15, 17): 1.0, (16, 18): 1.0, (17, 19): 1.0, (18, 20): 1.0, (19, 21): 1.0, (20, 22): 1.0, (21, 23): 1.0, (22, 24): 1.0, (23, 25): 1.0, (24, 26): 1.0, (25, 27): 1.0, (26, 28): 1.0, (27, 29): 1.0, (28, 30): 1.0, (29, 31): 1.0, (30, 32): 1.0, (31, 33): 1.0, (32, 34): 1.0, (33, 35): 1.0, (34, 36): 1.0, (35, 37): 1.0, (36, 38): 1.0, (37, 39): 1.0, (38, 40): 1.0, (39, 41): 1.0, (40, 42): 1.0, (41, 43): 1.0, (42, 44): 1.0, (43, 45): 1.0, (44, 46): 1.0, (45, 47): 1.0, (46, 48): 1.0, (47, 49): 1.0, (48, 50): 1.0, (49, 51): 1.0, (50, 52): 1.0, (51, 53): 1.0, (52, 54): 1.0, (53, 55): 1.0, (54, 56): 1.0, (55, 57): 1.0, (56, 58): 1.0, (57, 59): 1.0, (58, 60): 1.0, (59, 61): 1.0, (60, 62): 1.0, (61, 63): 1.0, (0, 62): 1.0, (1, 63): 1.0, (64, 65): 1.0, (65, 66): 1.0, (66, 67): 1.0, (67, 68): 1.0, (68, 69): 1.0, (69, 70): 1.0, (70, 71): 1.0, (71, 72): 1.0, (72, 73): 1.0, (73, 74): 1.0, (74, 75): 1.0, (75, 76): 1.0, (76, 77): 1.0, (77, 78): 1.0, (78, 79): 1.0, (79, 80): 1.0, (80, 81): 1.0, (81, 82): 1.0, (82, 83): 1.0, (83, 84): 1.0, (84, 85): 1.0, (85, 86): 1.0, (86, 87): 1.0, (87, 88): 1.0, (88, 89): 1.0, (89, 90): 1.0, (90, 91): 1.0, (91, 92): 1.0, (92, 93): 1.0, (93, 94): 1.0, (94, 95): 1.0, (64, 95): 1.0, (96, 97): 1.0, (97, 98): 1.0, (98, 99): 1.0, (99, 100): 1.0, (100, 101): 1.0, (101, 102): 1.0, (102, 103): 1.0, (103, 104): 1.0, (104, 105): 1.0, (105, 106): 1.0, (106, 107): 1.0, (107, 108): 1.0, (108, 109): 1.0, (109, 110): 1.0, (110, 111): 1.0, (111, 112): 1.0, (112, 113): 1.0, (113, 114): 1.0, (114, 115): 1.0, (115, 116): 1.0, (116, 117): 1.0, (117, 118): 1.0, (118, 119): 1.0, (119, 120): 1.0, (120, 121): 1.0, (121, 122): 1.0, (122, 123): 1.0, (123, 124): 1.0, (124, 125): 1.0, (125, 126): 1.0, (126, 127): 1.0, (96, 127): 1.0}
me_cylinder_109.attributes.new('crease_edge', 'FLOAT', 'EDGE').data.foreach_set('value', [_k.get((min(e.vertices), max(e.vertices)), 0.0) for e in me_cylinder_109.edges])
me_cylinder_109.materials.append(mat_sy_cutter)
me_cylinder_109.use_remesh_preserve_volume = False
me_cylinder_109.use_remesh_preserve_attributes = False
me_cylinder_109.use_mirror_vertex_groups = False
me_cylinder_109.update()
me_circle_064 = bpy.data.meshes.new('Circle.064')
me_circle_064.from_pydata([(0.06953, 0.3495, -0.01482), (0.06953, 0.3495, 0.02777), (0.01439, 0.1655, 0.1562), (0.01439, 0.1655, 0.01992), (0.01439, 0.214, 0.1562), (0.06496, 0.209, 0.1562), (0.09151, -0.06054, 0.1562), (0.0725, -0.06377, 0.1562), (0.08055, -0.1311, 0.1562), (0.09816, -0.1281, 0.1562), (0.1094, -0.2424, 0.1562), (0.0517, -0.2599, 0.1562), (0.05721, -0.2876, 0.06194), (0.06953, -0.3495, 0.02777), (0.1364, 0.3293, -0.01482), (0.1364, 0.3293, 0.02777), (0.01439, 0.3157, 0.04902), (0.01439, 0.2918, 0.06194), (0.01439, 0.2918, 0.07874), (0.01439, 0.2915, 0.08253), (0.01439, 0.2904, 0.09386), (0.01439, 0.2859, 0.1084), (0.01439, 0.2787, 0.1218), (0.01439, 0.269, 0.1335), (0.01439, 0.2572, 0.1432), (0.01439, 0.2438, 0.1503), (0.01439, 0.2292, 0.1547), (4.762e-07, 0.3564, -0.01482), (4.762e-07, 0.3564, 0.02777), (0.01439, 0.3157, 0.01992), (4.765e-07, 0.1655, 0.1562), (4.773e-07, -0.265, 0.1562), (0.06345, 0.2243, 0.1547), (0.09151, -0.06054, 0.1033), (0.09816, -0.1281, 0.08999), (0.1122, -0.2709, 0.06194), (4.775e-07, -0.3564, 0.02777), (4.774e-07, -0.2933, 0.06194), (0.1101, -0.2498, 0.1553), (0.05313, -0.2671, 0.1553), (-0.06953, 0.3495, -0.01482), (-0.06953, 0.3495, 0.02777), (0.06953, -0.3495, -0.01482), (0.05721, -0.2876, 0.1281), (0.1364, -0.3293, 0.02777), (-0.01439, 0.1655, 0.1562), (0.198, 0.2963, -0.01482), (-0.01439, 0.1655, 0.01992), (-0.01439, 0.214, 0.1562), (-0.06496, 0.209, 0.1562), (-0.0915, -0.06054, 0.1562), (-0.0725, -0.06377, 0.1562), (-0.08055, -0.1311, 0.1562), (-0.09816, -0.1281, 0.1562), (-0.1094, -0.2424, 0.1562), (-0.0517, -0.2599, 0.1562), (4.774e-07, -0.2723, 0.1553), (0.198, 0.2963, 0.02777), (0.1122, 0.2709, 0.06194), (0.05721, 0.2876, 0.06194), (0.05721, 0.2876, 0.07874), (0.05736, 0.2861, 0.09386), (0.0578, 0.2816, 0.1084), (0.05852, 0.2744, 0.1218), (0.05948, 0.2646, 0.1335), (0.06066, 0.2527, 0.1432), (0.06199, 0.2391, 0.1503), (-0.05721, -0.2876, 0.06194), (-0.06953, -0.3495, 0.02777), (4.775e-07, -0.3564, -0.01482), (4.774e-07, -0.2933, 0.1281), (0.09151, -0.06054, 0.06194), (0.09816, -0.1281, 0.06194), (4.762e-07, 0.3157, 0.04978), (-0.1364, 0.3293, -0.01482), (-0.1364, 0.3293, 0.02777), (-0.01439, 0.3157, 0.04902), (0.1122, -0.2709, 0.1281), (0.1108, -0.2567, 0.1525), (-0.01439, 0.2918, 0.06194), (-0.01439, 0.2918, 0.07874), (-0.01439, 0.2915, 0.08253), (-0.01439, 0.2904, 0.09386), (-0.01439, 0.2859, 0.1084), (-0.01439, 0.2787, 0.1218), (-0.01439, 0.269, 0.1335), (-0.01439, 0.2572, 0.1432), (-0.01439, 0.2438, 0.1503), (-0.01439, 0.2292, 0.1547), (-0.01439, 0.3157, 0.01992), (-0.06345, 0.2243, 0.1547), (-0.0915, -0.06054, 0.1033), (-0.09816, -0.1281, 0.08999), (-0.1122, -0.2709, 0.06194), (-0.1101, -0.2498, 0.1553), (-0.05313, -0.2671, 0.1553), (4.774e-07, -0.2791, 0.1525), (0.05446, -0.2738, 0.1525), (-0.06953, -0.3495, -0.01482), (-0.05721, -0.2876, 0.1281), (-0.1364, -0.3293, 0.02777), (4.774e-07, -0.2923, 0.1354), (0.1364, -0.3293, -0.01482), (-0.198, 0.2963, -0.01482), (-0.198, 0.2963, 0.02777), (-0.1122, 0.2709, 0.06194), (-0.05721, 0.2876, 0.06194), (-0.05721, 0.2876, 0.07874), (-0.05736, 0.2861, 0.09386), (-0.0578, 0.2816, 0.1084), (-0.05852, 0.2744, 0.1218), (-0.05948, 0.2646, 0.1335), (-0.06065, 0.2527, 0.1432), (-0.06199, 0.2391, 0.1503), (-0.0915, -0.06054, 0.06194), (-0.09816, -0.1281, 0.06194), (-0.1122, -0.2709, 0.1281), (-0.1108, -0.2567, 0.1525), (-0.05446, -0.2738, 0.1525), (4.774e-07, -0.285, 0.148), (0.05703, -0.2867, 0.1354), (0.1629, -0.2438, 0.06194), (-0.1364, -0.3293, -0.01482), (-0.05703, -0.2867, 0.1354), (-0.1629, -0.2438, 0.06194), (-0.198, -0.2963, 0.02777), (4.774e-07, -0.2895, 0.1422), (-0.252, 0.252, -0.01482), (-0.252, 0.252, 0.02777), (-0.1629, 0.2438, 0.06194), (-0.1201, -0.1245, 0.06194), (-0.1114, -0.05717, 0.06194), (-0.2074, 0.2074, 0.06194), (-0.2438, 0.1629, 0.06194), (-0.2709, 0.1122, 0.06194), (-0.2876, 0.05721, 0.06194), (-0.2933, 2.379e-07, 0.06194), (-0.2876, -0.05721, 0.06194), (-0.2709, -0.1122, 0.06194), (-0.2438, -0.1629, 0.06194), (-0.2074, -0.2074, 0.06194), (-0.0556, -0.2795, 0.148), (-0.198, -0.2963, -0.01482), (-0.1121, -0.27, 0.1354), (-0.252, -0.252, 0.02777), (-0.05647, -0.2839, 0.1422), (-0.2963, 0.198, -0.01482), (-0.2963, 0.198, 0.02777), (-0.3293, 0.1364, 0.02777), (-0.3495, 0.06953, 0.02777), (-0.3564, 2.377e-07, 0.02777), (-0.3495, -0.06953, 0.02777), (-0.3293, -0.1364, 0.02777), (-0.2963, -0.198, 0.02777), (-0.1119, -0.2671, 0.1422), (-0.1114, -0.2626, 0.148), (-0.252, -0.252, -0.01482), (-0.3293, 0.1364, -0.01482), (-0.3495, 0.06953, -0.01482), (-0.3564, 2.377e-07, -0.01482), (-0.3495, -0.06953, -0.01482), (-0.3293, -0.1364, -0.01482), (-0.2963, -0.198, -0.01482), (-0.1201, -0.1245, 0.01992), (-0.08055, -0.1311, 0.01992), (-0.0725, -0.06377, 0.01992), (-0.1114, -0.05717, 0.01992), (4.765e-07, 0.1655, 0.01992), (4.762e-07, 0.3157, 0.01992), (0.198, -0.2963, 0.02777), (0.252, 0.252, -0.01482), (0.252, 0.252, 0.02777), (0.1629, 0.2438, 0.06194), (0.1201, -0.1245, 0.06194), (0.1114, -0.05717, 0.06194), (0.2074, 0.2074, 0.06194), (0.2438, 0.1629, 0.06194), (0.2709, 0.1122, 0.06194), (0.2876, 0.05721, 0.06194), (0.2933, 2.39e-07, 0.06194), (0.2876, -0.05721, 0.06194), (0.2709, -0.1122, 0.06194), (0.2438, -0.1629, 0.06194), (0.2074, -0.2074, 0.06194), (0.0556, -0.2795, 0.148), (0.198, -0.2963, -0.01482), (0.1121, -0.27, 0.1354), (0.252, -0.252, 0.02777), (0.05648, -0.2839, 0.1422), (0.2963, 0.198, -0.01482), (0.2963, 0.198, 0.02777), (0.3293, 0.1364, 0.02777), (0.3495, 0.06953, 0.02777), (0.3564, 2.391e-07, 0.02777), (0.3495, -0.06953, 0.02777), (0.3293, -0.1364, 0.02777), (-0.09151, -0.06063, 0.1562), (-0.09815, -0.1281, 0.1562), (-0.08063, -0.131, 0.1562), (-0.0726, -0.06385, 0.1562), (-0.09151, -0.06063, 0.1033), (-0.09815, -0.1281, 0.09001), (-0.09151, -0.06063, 0.06194), (-0.09815, -0.1281, 0.06194), (-0.1113, -0.05728, 0.06194), (-0.12, -0.1244, 0.06194), (-0.12, -0.1244, 0.02638), (-0.1113, -0.05728, 0.02638), (-0.0726, -0.06385, 0.02638), (-0.08063, -0.131, 0.02638), (0.2963, -0.198, 0.02777), (0.1119, -0.2671, 0.1422), (0.1114, -0.2626, 0.148), (0.252, -0.252, -0.01482), (0.3293, 0.1364, -0.01482), (0.3495, 0.06953, -0.01482), (0.3564, 2.391e-07, -0.01482), (0.3495, -0.06953, -0.01482), (0.3293, -0.1364, -0.01482), (0.2963, -0.198, -0.01482), (0.1201, -0.1245, 0.01992), (0.08055, -0.1311, 0.01992), (0.0725, -0.06377, 0.01992), (0.1114, -0.05717, 0.01992), (4.762e-07, 0.3156, 0.04983), (4.763e-07, 0.2933, 0.06194), (-0.01429, 0.2919, 0.06194), (-0.01429, 0.3156, 0.04907), (4.763e-07, 0.2933, 0.07874), (0.09152, -0.06063, 0.1562), (-0.01429, 0.2919, 0.07874), (4.763e-07, 0.2918, 0.09386), (0.09816, -0.1281, 0.1562), (-0.01429, 0.2915, 0.08251), (-0.01429, 0.2904, 0.09386), (0.08063, -0.131, 0.1562), (-0.01429, 0.2859, 0.1084), (4.763e-07, 0.2873, 0.1084), (0.0726, -0.06385, 0.1562), (-0.01429, 0.2787, 0.1218), (4.763e-07, 0.2801, 0.1218), (0.09152, -0.06063, 0.1033), (-0.01429, 0.2691, 0.1335), (4.763e-07, 0.2705, 0.1335), (0.09816, -0.1281, 0.09001), (-0.01429, 0.2573, 0.1432), (4.763e-07, 0.2587, 0.1432), (0.09152, -0.06063, 0.06194), (-0.01429, 0.2438, 0.1503), (4.764e-07, 0.2452, 0.1503), (0.09816, -0.1281, 0.06194), (-0.01429, 0.2292, 0.1547), (4.764e-07, 0.2306, 0.1547), (0.1113, -0.05728, 0.06194), (-0.01429, 0.214, 0.1562), (4.764e-07, 0.2154, 0.1562), (0.12, -0.1244, 0.06194), (-0.01429, 0.1656, 0.1562), (4.765e-07, 0.1656, 0.1562), (0.12, -0.1244, 0.02638), (-0.01429, 0.3156, -0.00798), (0.1113, -0.05728, 0.02638), (0.0726, -0.06385, 0.02638), (-0.01429, 0.1656, -0.00798), (4.75e-07, 0.1656, -0.00798), (4.747e-07, 0.3156, -0.00798), (0.08063, -0.131, 0.02638), (0.0143, 0.2919, 0.06194), (0.0143, 0.3156, 0.04907), (0.0143, 0.2919, 0.07874), (0.0143, 0.2915, 0.08251), (0.0143, 0.2904, 0.09386), (0.0143, 0.2859, 0.1084), (0.0143, 0.2787, 0.1218), (0.0143, 0.2691, 0.1335), (0.0143, 0.2573, 0.1432), (0.0143, 0.2438, 0.1503), (0.0143, 0.2292, 0.1547), (0.0143, 0.214, 0.1562), (0.0143, 0.1656, 0.1562), (0.0143, 0.3156, -0.00798), (0.0143, 0.1656, -0.00798), (4.74e-07, 0.09679, -0.01403), (-0.01893, 0.09492, -0.01403), (-0.03713, 0.0894, -0.01403), (-0.01893, -0.09541, -0.01403), (4.744e-07, -0.09728, -0.01403), (-0.05391, 0.08043, -0.01403), (-0.03713, -0.08989, -0.01403), (-0.06861, 0.06837, -0.01403), (-0.05391, -0.08093, -0.01403), (-0.08068, 0.05366, -0.01403), (-0.06861, -0.06886, -0.01403), (-0.08965, 0.03689, -0.01403), (-0.09517, 0.01868, -0.01403), (-0.09703, -0.0002456, -0.01403), (-0.09517, -0.01918, -0.01403), (-0.08965, -0.03738, -0.01403), (-0.08068, -0.05415, -0.01403), (0.03713, 0.0894, -0.01403), (0.05391, 0.08043, -0.01403), (0.01893, 0.09492, -0.01403), (0.06861, 0.06837, -0.01403), (0.08068, 0.05366, -0.01403), (0.05391, -0.08093, -0.01403), (0.03713, -0.08989, -0.01403), (0.08965, 0.03689, -0.01403), (0.09517, 0.01868, -0.01403), (0.01893, -0.09541, -0.01403), (0.06861, -0.06886, -0.01403), (0.09517, -0.01918, -0.01403), (0.08965, -0.03738, -0.01403), (0.09703, -0.0002456, -0.01403), (0.08068, -0.05415, -0.01403), (4.737e-07, 0.04484, -0.01217), (-0.003892, 0.04484, -0.01217), (4.736e-07, 0.08569, -0.01217), (-0.003892, 0.08569, -0.01217), (0.003893, 0.08569, -0.01217), (0.003893, 0.04484, -0.01217), (4.74e-07, 0.09679, -0.2616), (-0.01893, 0.09492, -0.2616), (-0.03713, 0.0894, -0.2616), (-0.01893, -0.09541, -0.2616), (4.744e-07, -0.09728, -0.2616), (-0.05391, 0.08043, -0.2616), (-0.03713, -0.08989, -0.2616), (-0.06861, 0.06837, -0.2616), (-0.05391, -0.08093, -0.2616), (-0.08068, 0.05366, -0.2616), (-0.06861, -0.06886, -0.2616), (-0.08965, 0.03689, -0.2616), (-0.09517, 0.01868, -0.2616), (-0.09703, -0.0002456, -0.2616), (-0.09517, -0.01918, -0.2616), (-0.08965, -0.03738, -0.2616), (-0.08068, -0.05415, -0.2616), (0.03713, 0.0894, -0.2616), (0.05391, 0.08043, -0.2616), (0.01893, 0.09492, -0.2616), (0.06861, 0.06837, -0.2616), (0.08068, 0.05366, -0.2616), (0.05391, -0.08093, -0.2616), (0.03713, -0.08989, -0.2616), (0.08965, 0.03689, -0.2616), (0.09517, 0.01868, -0.2616), (0.01893, -0.09541, -0.2616), (0.06861, -0.06886, -0.2616), (0.09517, -0.01918, -0.2616), (0.08965, -0.03738, -0.2616), (0.09703, -0.0002456, -0.2616), (0.08068, -0.05415, -0.2616), (4.737e-07, 0.04484, -0.2598), (-0.003892, 0.04484, -0.2598), (4.736e-07, 0.08569, -0.2598), (-0.003892, 0.08569, -0.2598), (0.003893, 0.08569, -0.2598), (0.003893, 0.04484, -0.2598)], [], [(0, 27, 28, 1), (36, 13, 12, 37), (14, 0, 1, 15), (1, 28, 73, 16, 17, 59), (17, 18, 60, 59), (5, 32, 26, 4), (11, 39, 38, 10), (31, 56, 39, 11), (16, 29, 3, 2, 4, 26, 25, 24, 23, 22, 21, 20, 19, 18, 17), (13, 44, 35, 12), (69, 42, 13, 36), (15, 1, 59, 58), (73, 168, 29, 16), (61, 60, 18, 19), (61, 19, 20), (62, 61, 20, 21), (64, 63, 22, 23), (63, 62, 21, 22), (12, 43, 70, 37), (46, 14, 15, 57), (65, 64, 23, 24), (66, 65, 24, 25), (32, 66, 25, 26), (173, 220, 221, 8, 9, 34, 72), (72, 34, 35), (101, 70, 43, 120), (57, 15, 58, 172), (44, 169, 121, 35), (60, 61, 62, 63, 64, 65, 66, 32, 5, 33, 71, 59), (214, 189, 190, 191), (39, 97, 78, 38), (35, 121, 183, 182, 181, 180, 179, 178, 177, 176, 175, 172, 58, 59, 71, 174, 173, 72), (35, 77, 43, 12), (38, 78, 212, 211, 186, 77, 35, 34, 9, 10), (42, 102, 44, 13), (40, 41, 28, 27), (170, 46, 57, 171), (188, 120, 186, 211), (48, 49, 50, 51, 52, 53, 54, 55, 31, 30, 45), (102, 185, 169, 44), (120, 43, 77, 186), (192, 191, 177, 178), (36, 37, 67, 68), (97, 39, 56, 96), (96, 119, 184, 97), (195, 194, 180, 181), (190, 171, 175, 176), (74, 75, 41, 40), (41, 106, 79, 76, 73, 28), (169, 187, 183, 121), (120, 188, 126, 101), (171, 57, 172, 175), (76, 79, 80, 81, 82, 83, 84, 85, 86, 87, 88, 48, 45, 47, 89), (191, 190, 176, 177), (49, 48, 88, 90), (49, 91, 50), (55, 54, 94, 95), (31, 55, 95, 56), (216, 215, 192, 193), (185, 213, 187, 169), (210, 195, 181, 182), (119, 126, 188, 184), (187, 210, 182, 183), (189, 170, 171, 190), (97, 184, 212, 78), (73, 76, 89, 168), (69, 36, 68, 98), (67, 37, 70, 99), (68, 67, 93, 100), (194, 193, 179, 180), (217, 216, 193, 194), (103, 104, 75, 74), (75, 105, 106, 41), (79, 106, 107, 80), (108, 81, 80, 107), (108, 82, 81), (109, 83, 82, 108), (110, 84, 83, 109), (111, 85, 84, 110), (112, 86, 85, 111), (113, 87, 86, 112), (90, 88, 87, 113), (115, 93, 92), (95, 94, 117, 118), (219, 218, 195, 210), (98, 68, 100, 122), (93, 67, 99, 116), (100, 93, 124, 125), (101, 123, 99, 70), (218, 217, 194, 195), (184, 188, 211, 212), (127, 128, 104, 103), (104, 129, 105, 75), (93, 115, 130, 131, 114, 106, 105, 129, 132, 133, 134, 135, 136, 137, 138, 139, 140, 124), (107, 106, 114, 91, 49, 90, 113, 112, 111, 110, 109, 108), (94, 54, 53, 92, 93, 116, 143, 154, 155, 117), (118, 96, 56, 95), (118, 117, 155, 141), (96, 118, 141, 119), (213, 219, 210, 187), (174, 223, 220, 173), (122, 100, 125, 142), (123, 143, 116, 99), (125, 124, 140, 144), (123, 101, 126, 145), (146, 147, 128, 127), (128, 132, 129, 104), (147, 133, 132, 128), (148, 134, 133, 147), (149, 135, 134, 148), (150, 136, 135, 149), (151, 137, 136, 150), (152, 138, 137, 151), (153, 139, 138, 152), (144, 140, 139, 153), (119, 141, 145, 126), (142, 125, 144, 156), (145, 154, 143, 123), (157, 148, 147, 146), (158, 149, 148, 157), (159, 150, 149, 158), (160, 151, 150, 159), (161, 152, 151, 160), (162, 153, 152, 161), (156, 144, 153, 162), (141, 155, 154, 145), (163, 164, 165, 166), (130, 115, 92, 53, 52, 164, 163), (131, 130, 163, 166), (51, 50, 91, 114, 131, 166, 165), (52, 51, 165, 164), (89, 47, 167, 168), (45, 30, 167, 47), (193, 192, 178, 179), (215, 214, 191, 192), (2, 3, 167, 30), (7, 222, 223, 174, 71, 33, 6), (29, 168, 167, 3), (229, 238, 235, 232), (8, 221, 222, 7), (5, 6, 33), (4, 2, 30, 31, 11, 10, 9, 8, 7, 6, 5), (220, 223, 222, 221), (196, 197, 198, 199), (200, 201, 197, 196), (202, 203, 201, 200), (203, 202, 204, 205), (206, 207, 208, 209), (205, 204, 207, 206), (198, 197, 201, 203, 205, 206, 209), (199, 198, 209, 208), (204, 202, 200, 196, 199, 208, 207), (241, 229, 232, 244), (247, 241, 244, 250), (250, 256, 253, 247), (259, 266, 262, 261), (253, 261, 262, 238, 229, 241, 247), (256, 259, 261, 253), (238, 262, 266, 235), (267, 268, 224, 225), (235, 266, 259, 256, 250, 244, 232), (225, 228, 269, 267), (226, 225, 224, 227), (270, 269, 228), (225, 226, 230, 228), (271, 270, 228, 231), (233, 228, 230), (234, 231, 228, 233), (272, 271, 231, 237), (236, 237, 231, 234), (273, 272, 237, 240), (239, 240, 237, 236), (274, 273, 240, 243), (242, 243, 240, 239), (275, 274, 243, 246), (245, 246, 243, 242), (276, 275, 246, 249), (248, 249, 246, 245), (277, 276, 249, 252), (251, 252, 249, 248), (278, 277, 252, 255), (254, 255, 252, 251), (255, 258, 279, 278), (255, 254, 257, 258), (279, 281, 280, 268, 267, 269, 270, 271, 272, 273, 274, 275, 276, 277, 278), (268, 280, 265, 224), (258, 264, 281, 279), (257, 254, 251, 248, 245, 242, 239, 236, 234, 233, 230, 226, 227, 260, 263), (258, 257, 263, 264), (263, 260, 317, 315), (282, 301, 339, 320), (291, 289, 327, 329), (227, 224, 265, 260), (215, 216, 312, 307), (142, 156, 292, 290), (14, 46, 300, 299), (27, 0, 301, 282), (157, 146, 291, 293), (218, 219, 313, 311), (42, 69, 286, 308), (158, 157, 293, 294), (280, 281, 319, 318), (219, 213, 309, 313), (159, 158, 294, 295), (160, 159, 295, 296), (40, 27, 282, 283), (46, 170, 302, 300), (161, 160, 296, 297), (170, 189, 303, 302), (162, 161, 297, 298), (281, 264, 314, 319), (74, 40, 283, 284), (185, 102, 305, 304), (156, 162, 298, 292), (265, 280, 318, 316), (69, 98, 285, 286), (214, 215, 307, 306), (103, 74, 284, 287), (0, 14, 299, 301), (102, 42, 308, 305), (98, 122, 288, 285), (264, 263, 315, 314), (213, 185, 304, 309), (127, 103, 287, 289), (217, 218, 311, 310), (122, 142, 290, 288), (260, 265, 316, 317), (216, 217, 310, 312), (146, 127, 289, 291), (189, 214, 306, 303), (355, 354, 356, 357, 352, 353), (339, 337, 338, 340, 341, 344, 345, 350, 348, 349, 351, 347, 342, 343, 346, 324, 323, 326, 328, 330, 336, 335, 334, 333, 332, 331, 329, 327, 325, 322, 321, 320), (306, 307, 345, 344), (290, 292, 330, 328), (308, 286, 324, 346), (305, 308, 346, 343), (293, 291, 329, 331), (319, 314, 352, 357), (309, 304, 342, 347), (294, 293, 331, 332), (316, 318, 356, 354), (310, 311, 349, 348), (283, 282, 320, 321), (295, 294, 332, 333), (312, 310, 348, 350), (296, 295, 333, 334), (303, 306, 344, 341), (297, 296, 334, 335), (307, 312, 350, 345), (284, 283, 321, 322), (298, 297, 335, 336), (311, 313, 351, 349), (292, 298, 336, 330), (286, 285, 323, 324), (313, 309, 347, 351), (299, 300, 338, 337), (287, 284, 322, 325), (314, 315, 353, 352), (301, 299, 337, 339), (285, 288, 326, 323), (317, 316, 354, 355), (300, 302, 340, 338), (289, 287, 325, 327), (315, 317, 355, 353), (302, 303, 341, 340), (288, 290, 328, 326), (318, 319, 357, 356), (304, 305, 343, 342)])
me_circle_064.polygons.foreach_set('use_smooth', [True] * 268)
me_circle_064.polygons.foreach_set('material_index', [0, 0, 0, 0, 0, 0, 0, 0, 0, 0, 0, 0, 0, 0, 0, 0, 0, 0, 0, 0, 0, 0, 0, 0, 0, 0, 0, 0, 0, 0, 0, 0, 0, 0, 0, 0, 0, 0, 0, 0, 0, 0, 0, 0, 0, 0, 0, 0, 0, 0, 0, 0, 0, 0, 0, 0, 0, 0, 0, 0, 0, 0, 0, 0, 0, 0, 0, 0, 0, 0, 0, 0, 0, 0, 0, 0, 0, 0, 0, 0, 0, 0, 0, 0, 0, 0, 0, 0, 0, 0, 0, 0, 0, 0, 0, 0, 0, 0, 0, 0, 0, 0, 0, 0, 0, 0, 0, 0, 0, 0, 0, 0, 0, 0, 0, 0, 0, 0, 0, 0, 0, 0, 0, 0, 0, 0, 0, 0, 0, 0, 0, 0, 0, 0, 0, 0, 0, 0, 1, 0, 0, 0, 0, 1, 1, 1, 1, 1, 1, 1, 1, 1, 1, 1, 1, 1, 1, 1, 1, 1, 1, 1, 1, 1, 1, 1, 1, 1, 1, 1, 1, 1, 1, 1, 1, 1, 1, 1, 1, 1, 1, 1, 1, 1, 1, 1, 1, 1, 1, 1, 0, 0, 1, 0, 0, 0, 0, 0, 0, 0, 0, 1, 0, 0, 0, 0, 0, 0, 0, 0, 1, 0, 0, 0, 1, 0, 0, 0, 0, 0, 0, 1, 0, 0, 0, 0, 1, 0, 0, 0, 1, 0, 0, 0, 0, 0, 0, 1, 0, 0, 1, 0, 0, 0, 0, 0, 0, 0, 0, 0, 0, 0, 0, 0, 0, 0, 0, 1, 0, 0, 1, 0, 0, 1, 0, 0, 1, 0])
_k = set([(0, 14), (0, 27), (1, 15), (1, 28), (2, 3), (2, 4), (2, 30), (3, 29), (3, 167), (4, 5), (4, 26), (5, 6), (5, 32), (6, 7), (6, 33), (7, 8), (7, 222), (8, 9), (8, 221), (9, 10), (9, 34), (10, 11), (10, 38), (11, 31), (12, 35), (12, 37), (13, 36), (13, 44), (14, 46), (15, 57), (16, 17), (16, 29), (16, 73), (17, 18), (17, 59), (18, 19), (18, 60), (19, 20), (20, 21), (21, 22), (22, 23), (23, 24), (24, 25), (25, 26), (27, 40), (28, 41), (29, 168), (30, 45), (31, 55), (32, 66), (33, 71), (34, 72), (35, 72), (35, 77), (35, 121), (36, 68), (37, 67), (38, 78), (40, 74), (41, 75), (42, 69), (42, 102), (43, 70), (43, 77), (44, 169), (45, 47), (45, 48), (46, 170), (47, 89), (47, 167), (48, 49), (48, 88), (49, 50), (49, 90), (50, 51), (50, 91), (51, 52), (51, 165), (52, 53), (52, 164), (53, 54), (53, 92), (54, 55), (54, 94), (57, 171), (58, 59), (58, 172), (59, 60), (59, 71), (60, 61), (61, 62), (62, 63), (63, 64), (64, 65), (65, 66), (67, 93), (68, 100), (69, 98), (70, 99), (71, 174), (72, 173), (73, 76), (74, 103), (75, 104), (76, 79), (76, 89), (77, 186), (78, 212), (79, 80), (79, 106), (80, 81), (80, 107), (81, 82), (82, 83), (83, 84), (84, 85), (85, 86), (86, 87), (87, 88), (89, 168), (90, 113), (91, 114), (92, 115), (93, 115), (93, 116), (93, 124), (94, 117), (98, 122), (99, 116), (100, 125), (102, 185), (103, 127), (104, 128), (105, 106), (105, 129), (106, 107), (106, 114), (107, 108), (108, 109), (109, 110), (110, 111), (111, 112), (112, 113), (114, 131), (115, 130), (116, 143), (117, 155), (121, 183), (122, 142), (124, 140), (125, 144), (127, 146), (128, 147), (129, 132), (130, 131), (130, 163), (131, 166), (132, 133), (133, 134), (134, 135), (135, 136), (136, 137), (137, 138), (138, 139), (139, 140), (142, 156), (143, 154), (144, 153), (146, 157), (147, 148), (148, 149), (149, 150), (150, 151), (151, 152), (152, 153), (154, 155), (156, 162), (157, 158), (158, 159), (159, 160), (160, 161), (161, 162), (163, 164), (163, 166), (164, 165), (165, 166), (169, 187), (170, 189), (171, 190), (172, 175), (173, 174), (173, 220), (174, 223), (175, 176), (176, 177), (177, 178), (178, 179), (179, 180), (180, 181), (181, 182), (182, 183), (185, 213), (186, 211), (187, 210), (189, 214), (190, 191), (191, 192), (192, 193), (193, 194), (194, 195), (195, 210), (196, 197), (196, 199), (196, 200), (197, 198), (197, 201), (198, 199), (198, 209), (199, 208), (200, 202), (201, 203), (202, 203), (202, 204), (203, 205), (204, 205), (204, 207), (205, 206), (206, 207), (206, 209), (207, 208), (208, 209), (211, 212), (213, 219), (214, 215), (215, 216), (216, 217), (217, 218), (218, 219), (220, 221), (220, 223), (221, 222), (222, 223), (224, 227), (224, 268), (225, 226), (225, 267), (226, 227), (226, 230), (227, 260), (228, 230), (228, 269), (229, 232), (229, 238), (229, 241), (230, 233), (232, 235), (232, 244), (233, 234), (234, 236), (235, 238), (235, 266), (236, 239), (238, 262), (239, 242), (241, 247), (242, 245), (244, 250), (245, 248), (247, 250), (247, 253), (248, 251), (250, 256), (251, 254), (253, 256), (253, 261), (254, 255), (254, 257), (255, 278), (256, 259), (257, 258), (257, 263), (258, 279), (259, 261), (259, 266), (260, 263), (260, 265), (261, 262), (262, 266), (263, 264), (264, 281), (265, 280), (267, 268), (267, 269), (268, 280), (269, 270), (270, 271), (271, 272), (272, 273), (273, 274), (274, 275), (275, 276), (276, 277), (277, 278), (278, 279), (279, 281), (280, 281), (282, 283), (282, 301), (283, 284), (284, 287), (285, 286), (285, 288), (286, 308), (287, 289), (288, 290), (289, 291), (290, 292), (291, 293), (292, 298), (293, 294), (294, 295), (295, 296), (296, 297), (297, 298), (299, 300), (299, 301), (300, 302), (302, 303), (303, 306), (304, 305), (304, 309), (305, 308), (306, 307), (307, 312), (309, 313), (310, 311), (310, 312), (311, 313), (314, 315), (314, 319), (315, 317), (316, 317), (316, 318), (318, 319), (320, 321), (320, 339), (321, 322), (322, 325), (323, 324), (323, 326), (324, 346), (325, 327), (326, 328), (327, 329), (328, 330), (329, 331), (330, 336), (331, 332), (332, 333), (333, 334), (334, 335), (335, 336), (337, 338), (337, 339), (338, 340), (340, 341), (341, 344), (342, 343), (342, 347), (343, 346), (344, 345), (345, 350), (347, 351), (348, 349), (348, 350), (349, 351), (352, 353), (352, 357), (353, 355), (354, 355), (354, 356), (356, 357)])
me_circle_064.attributes.new('sharp_edge', 'BOOLEAN', 'EDGE').data.foreach_set('value', [ (min(e.vertices), max(e.vertices)) in _k for e in me_circle_064.edges])
_k = {(2, 4): 1.0, (2, 3): 1.0, (35, 77): 1.0, (1, 15): 1.0, (16, 17): 1.0, (18, 19): 1.0, (22, 23): 1.0, (3, 29): 1.0, (16, 29): 1.0, (58, 172): 1.0, (32, 66): 1.0, (15, 57): 1.0, (63, 64): 1.0, (19, 20): 1.0, (20, 21): 1.0, (10, 38): 1.0, (21, 22): 1.0, (17, 59): 1.0, (17, 18): 1.0, (59, 60): 1.0, (6, 33): 1.0, (220, 221): 1.0, (186, 211): 1.0, (190, 191): 1.0, (35, 121): 1.0, (64, 65): 1.0, (59, 71): 1.0, (58, 59): 1.0, (13, 44): 1.0, (12, 35): 1.0, (78, 212): 1.0, (28, 41): 1.0, (44, 169): 1.0, (30, 45): 1.0, (47, 167): 1.0, (45, 47): 1.0, (49, 50): 1.0, (53, 54): 1.0, (45, 48): 1.0, (177, 178): 1.0, (178, 179): 1.0, (193, 194): 1.0, (77, 186): 1.0, (179, 180): 1.0, (181, 182): 1.0, (195, 210): 1.0, (37, 67): 1.0, (36, 68): 1.0, (175, 176): 1.0, (187, 210): 1.0, (171, 190): 1.0, (194, 195): 1.0, (41, 75): 1.0, (79, 106): 1.0, (73, 76): 1.0, (76, 79): 1.0, (79, 80): 1.0, (80, 81): 1.0, (81, 82): 1.0, (82, 83): 1.0, (83, 84): 1.0, (84, 85): 1.0, (48, 88): 1.0, (76, 89): 1.0, (47, 89): 1.0, (89, 168): 1.0, (169, 187): 1.0, (85, 86): 1.0, (86, 87): 1.0, (87, 88): 1.0, (93, 115): 1.0, (94, 117): 1.0, (68, 100): 1.0, (67, 93): 1.0, (93, 116): 1.0, (93, 124): 1.0, (182, 183): 1.0, (222, 223): 1.0, (105, 129): 1.0, (75, 104): 1.0, (105, 106): 1.0, (106, 107): 1.0, (106, 114): 1.0, (49, 90): 1.0, (90, 113): 1.0, (112, 113): 1.0, (111, 112): 1.0, (110, 111): 1.0, (109, 110): 1.0, (108, 109): 1.0, (107, 108): 1.0, (54, 94): 1.0, (117, 155): 1.0, (8, 221): 1.0, (9, 34): 1.0, (173, 174): 1.0, (172, 175): 1.0, (72, 173): 1.0, (100, 125): 1.0, (116, 143): 1.0, (124, 140): 1.0, (125, 144): 1.0, (128, 147): 1.0, (129, 132): 1.0, (104, 128): 1.0, (132, 133): 1.0, (133, 134): 1.0, (147, 148): 1.0, (134, 135): 1.0, (148, 149): 1.0, (135, 136): 1.0, (149, 150): 1.0, (136, 137): 1.0, (150, 151): 1.0, (137, 138): 1.0, (151, 152): 1.0, (138, 139): 1.0, (152, 153): 1.0, (139, 140): 1.0, (144, 153): 1.0, (143, 154): 1.0, (154, 155): 1.0, (163, 164): 1.0, (164, 165): 1.0, (165, 166): 1.0, (163, 166): 1.0, (115, 130): 1.0, (92, 115): 1.0, (53, 92): 1.0, (52, 53): 1.0, (52, 164): 1.0, (130, 163): 1.0, (130, 131): 1.0, (131, 166): 1.0, (50, 51): 1.0, (50, 91): 1.0, (91, 114): 1.0, (114, 131): 1.0, (51, 52): 1.0, (51, 165): 1.0, (35, 72): 1.0, (61, 62): 1.0, (5, 32): 1.0, (65, 66): 1.0, (27, 40): 1.0, (40, 74): 1.0, (69, 98): 1.0, (74, 103): 1.0, (98, 122): 1.0, (103, 127): 1.0, (122, 142): 1.0, (127, 146): 1.0, (142, 156): 1.0, (146, 157): 1.0, (157, 158): 1.0, (158, 159): 1.0, (159, 160): 1.0, (160, 161): 1.0, (161, 162): 1.0, (156, 162): 1.0, (180, 181): 1.0, (7, 8): 1.0, (14, 46): 1.0, (60, 61): 1.0, (9, 10): 1.0, (71, 174): 1.0, (33, 71): 1.0, (0, 14): 1.0, (62, 63): 1.0, (121, 183): 1.0, (5, 6): 1.0, (7, 222): 1.0, (38, 78): 1.0, (176, 177): 1.0, (192, 193): 1.0, (211, 212): 1.0, (221, 222): 1.0, (220, 223): 1.0, (34, 72): 1.0, (8, 9): 1.0, (173, 220): 1.0, (6, 7): 1.0, (174, 223): 1.0, (25, 26): 1.0, (23, 24): 1.0, (57, 171): 1.0, (191, 192): 1.0, (4, 26): 1.0, (24, 25): 1.0, (197, 198): 1.0, (198, 199): 1.0, (196, 199): 1.0, (197, 201): 1.0, (196, 197): 1.0, (196, 200): 1.0, (202, 203): 1.0, (201, 203): 1.0, (200, 202): 1.0, (202, 204): 1.0, (204, 205): 1.0, (203, 205): 1.0, (207, 208): 1.0, (208, 209): 1.0, (206, 209): 1.0, (204, 207): 1.0, (206, 207): 1.0, (205, 206): 1.0, (198, 209): 1.0, (199, 208): 1.0, (46, 170): 1.0, (170, 189): 1.0, (102, 185): 1.0, (214, 215): 1.0, (42, 102): 1.0, (185, 213): 1.0, (217, 218): 1.0, (216, 217): 1.0, (189, 214): 1.0, (215, 216): 1.0, (218, 219): 1.0, (213, 219): 1.0, (229, 238): 1.0, (229, 241): 1.0, (229, 232): 1.0, (232, 235): 1.0, (232, 244): 1.0, (235, 238): 1.0, (244, 250): 1.0, (225, 226): 1.0, (224, 227): 1.0, (226, 227): 1.0, (247, 250): 1.0, (247, 253): 1.0, (241, 247): 1.0, (226, 230): 1.0, (250, 256): 1.0, (253, 256): 1.0, (230, 233): 1.0, (233, 234): 1.0, (262, 266): 1.0, (261, 262): 1.0, (234, 236): 1.0, (253, 261): 1.0, (259, 266): 1.0, (236, 239): 1.0, (256, 259): 1.0, (239, 242): 1.0, (259, 261): 1.0, (238, 262): 1.0, (235, 266): 1.0, (242, 245): 1.0, (245, 248): 1.0, (267, 268): 1.0, (248, 251): 1.0, (267, 269): 1.0, (251, 254): 1.0, (254, 257): 1.0, (257, 258): 1.0, (269, 270): 1.0, (263, 264): 1.0, (270, 271): 1.0, (260, 265): 1.0, (227, 260): 1.0, (260, 263): 1.0, (257, 263): 1.0, (271, 272): 1.0, (282, 283): 1.0, (283, 284): 1.0, (272, 273): 1.0, (273, 274): 1.0, (274, 275): 1.0, (275, 276): 1.0, (276, 277): 1.0, (277, 278): 1.0, (278, 279): 1.0, (268, 280): 1.0, (280, 281): 1.0, (279, 281): 1.0, (3, 167): 1.0, (1, 28): 1.0, (16, 73): 1.0, (2, 30): 1.0, (29, 168): 1.0, (0, 27): 1.0, (42, 69): 1.0, (13, 36): 1.0, (12, 37): 1.0, (225, 267): 1.0, (224, 268): 1.0, (258, 279): 1.0, (264, 281): 1.0, (265, 280): 1.0, (285, 286): 1.0, (284, 287): 1.0, (285, 288): 1.0, (287, 289): 1.0, (288, 290): 1.0, (289, 291): 1.0, (290, 292): 1.0, (291, 293): 1.0, (293, 294): 1.0, (294, 295): 1.0, (295, 296): 1.0, (296, 297): 1.0, (297, 298): 1.0, (292, 298): 1.0, (299, 300): 1.0, (299, 301): 1.0, (300, 302): 1.0, (302, 303): 1.0, (304, 305): 1.0, (306, 307): 1.0, (305, 308): 1.0, (304, 309): 1.0, (310, 311): 1.0, (310, 312): 1.0, (303, 306): 1.0, (307, 312): 1.0, (311, 313): 1.0, (309, 313): 1.0, (314, 315): 1.0, (316, 317): 1.0, (315, 317): 1.0, (318, 319): 1.0, (282, 301): 1.0, (286, 308): 1.0, (314, 319): 1.0, (316, 318): 1.0, (320, 321): 1.0, (321, 322): 1.0, (323, 324): 1.0, (322, 325): 1.0, (323, 326): 1.0, (325, 327): 1.0, (326, 328): 1.0, (327, 329): 1.0, (328, 330): 1.0, (329, 331): 1.0, (331, 332): 1.0, (332, 333): 1.0, (333, 334): 1.0, (334, 335): 1.0, (335, 336): 1.0, (330, 336): 1.0, (337, 338): 1.0, (337, 339): 1.0, (338, 340): 1.0, (340, 341): 1.0, (342, 343): 1.0, (344, 345): 1.0, (343, 346): 1.0, (342, 347): 1.0, (348, 349): 1.0, (348, 350): 1.0, (341, 344): 1.0, (345, 350): 1.0, (349, 351): 1.0, (347, 351): 1.0, (352, 353): 1.0, (354, 355): 1.0, (353, 355): 1.0, (356, 357): 1.0, (320, 339): 1.0, (324, 346): 1.0, (352, 357): 1.0, (354, 356): 1.0}
me_circle_064.attributes.new('crease_edge', 'FLOAT', 'EDGE').data.foreach_set('value', [_k.get((min(e.vertices), max(e.vertices)), 0.0) for e in me_circle_064.edges])
me_circle_064.materials.append(mat_sy_dark_matte)
me_circle_064.materials.append(mat_sy_red_matte)
me_circle_064.use_remesh_preserve_volume = False
me_circle_064.use_remesh_preserve_attributes = False
me_circle_064.use_mirror_vertex_groups = False
me_circle_064.update()
me_plane_1189 = bpy.data.meshes.new('Plane.1189')
me_plane_1189.from_pydata([(0.3311, -0.177, -5.906e-16), (-0.3736, -0.0368, -6.245e-16), (0.3593, -0.109, -5.893e-16), (-0.3593, -0.109, -6.238e-16), (0.3736, -0.0368, -5.886e-16), (-0.3311, -0.177, -6.225e-16), (0.3736, 0.0368, -5.886e-16), (-0.2902, -0.2382, -6.205e-16), (0.3593, 0.109, -5.893e-16), (-0.2382, -0.2902, -6.18e-16), (0.3311, 0.177, -5.906e-16), (-0.177, -0.3311, -6.151e-16), (-0.0368, 0.3736, -6.083e-16), (0.2902, 0.2382, -5.926e-16), (-0.109, -0.3593, -6.118e-16), (-0.109, 0.3593, -6.118e-16), (0.2382, 0.2902, -5.951e-16), (-0.0368, -0.3736, -6.083e-16), (-0.177, 0.3311, -6.151e-16), (0.177, 0.3311, -5.981e-16), (0.0368, -0.3736, -6.048e-16), (-0.2382, 0.2902, -6.18e-16), (0.109, 0.3593, -6.013e-16), (0.109, -0.3593, -6.013e-16), (-0.2902, 0.2382, -6.205e-16), (0.0368, 0.3736, -6.048e-16), (0.177, -0.3311, -5.981e-16), (-0.3311, 0.177, -6.225e-16), (0.2382, -0.2902, -5.951e-16), (-0.3593, 0.109, -6.238e-16), (0.2902, -0.2382, -5.926e-16), (-0.3736, 0.0368, -6.245e-16), (-0.03829, 0.3888, -6.084e-16), (-0.1134, 0.3739, -6.12e-16), (-0.1842, 0.3446, -6.154e-16), (-0.2479, 0.302, -6.185e-16), (-0.302, 0.2479, -6.211e-16), (-0.3446, 0.1842, -6.231e-16), (-0.3739, 0.1134, -6.245e-16), (-0.3888, 0.0383, -6.252e-16), (-0.3888, -0.03829, -6.252e-16), (-0.3739, -0.1134, -6.245e-16), (-0.3446, -0.1842, -6.231e-16), (-0.302, -0.2479, -6.211e-16), (-0.2479, -0.302, -6.185e-16), (-0.1842, -0.3446, -6.154e-16), (-0.1134, -0.3739, -6.12e-16), (-0.03829, -0.3888, -6.084e-16), (0.0383, -0.3888, -6.047e-16), (0.1134, -0.3739, -6.011e-16), (0.1842, -0.3446, -5.977e-16), (0.2479, -0.302, -5.946e-16), (0.302, -0.2479, -5.92e-16), (0.3446, -0.1842, -5.9e-16), (0.3739, -0.1134, -5.886e-16), (0.3888, -0.03829, -5.879e-16), (0.3888, 0.0383, -5.879e-16), (0.3739, 0.1134, -5.886e-16), (0.3446, 0.1842, -5.9e-16), (0.302, 0.2479, -5.92e-16), (0.2479, 0.302, -5.946e-16), (0.1842, 0.3446, -5.977e-16), (0.1134, 0.3739, -6.011e-16), (0.0383, 0.3888, -6.047e-16), (0.3122, -0.2086, -5.916e-16), (0.3469, -0.1437, -5.899e-16), (-0.3754, 2.04e-07, -6.246e-16), (-0.3682, -0.07325, -6.243e-16), (0.3682, -0.07324, -5.889e-16), (-0.3469, -0.1437, -6.232e-16), (0.3754, 6.149e-07, -5.885e-16), (-0.3122, -0.2086, -6.216e-16), (0.3682, 0.07325, -5.889e-16), (-0.2655, -0.2655, -6.193e-16), (0.3469, 0.1437, -5.899e-16), (-0.2086, -0.3122, -6.166e-16), (0.3122, 0.2086, -5.916e-16), (-0.1437, -0.3469, -6.135e-16), (4.036e-07, 0.3754, -6.066e-16), (-0.07324, 0.3682, -6.101e-16), (0.2655, 0.2655, -5.938e-16), (-0.07324, -0.3682, -6.101e-16), (-0.1437, 0.3469, -6.135e-16), (0.2086, 0.3122, -5.965e-16), (5.982e-07, -0.3754, -6.066e-16), (-0.2086, 0.3122, -6.166e-16), (0.1437, 0.3469, -5.997e-16), (0.07325, -0.3682, -6.03e-16), (-0.2655, 0.2655, -6.193e-16), (0.07325, 0.3682, -6.03e-16), (0.1437, -0.3469, -5.997e-16), (-0.3122, 0.2086, -6.216e-16), (0.2086, -0.3122, -5.965e-16), (-0.3469, 0.1437, -6.232e-16), (0.2655, -0.2655, -5.938e-16), (-0.3682, 0.07325, -6.243e-16), (4.019e-07, 0.3907, -6.066e-16), (-0.07622, 0.3832, -6.102e-16), (-0.1495, 0.361, -6.137e-16), (-0.2171, 0.3249, -6.17e-16), (-0.2763, 0.2763, -6.198e-16), (-0.3249, 0.2171, -6.222e-16), (-0.361, 0.1495, -6.239e-16), (-0.3832, 0.07622, -6.25e-16), (-0.3907, 2.04e-07, -6.253e-16), (-0.3832, -0.07622, -6.25e-16), (-0.361, -0.1495, -6.239e-16), (-0.3249, -0.2171, -6.222e-16), (-0.2763, -0.2763, -6.198e-16), (-0.2171, -0.3249, -6.17e-16), (-0.1495, -0.361, -6.137e-16), (-0.07622, -0.3832, -6.102e-16), (6.047e-07, -0.3907, -6.066e-16), (0.07622, -0.3832, -6.029e-16), (0.1495, -0.361, -5.994e-16), (0.2171, -0.3249, -5.961e-16), (0.2763, -0.2763, -5.933e-16), (0.3249, -0.2171, -5.909e-16), (0.361, -0.1495, -5.892e-16), (0.3832, -0.07622, -5.881e-16), (0.3907, 6.149e-07, -5.878e-16), (0.3832, 0.07622, -5.881e-16), (0.361, 0.1495, -5.892e-16), (0.3249, 0.2171, -5.909e-16), (0.2763, 0.2763, -5.933e-16), (0.2171, 0.3249, -5.961e-16), (0.1495, 0.361, -5.994e-16), (0.07622, 0.3832, -6.029e-16), (-0.02102, 0.4117, -2.22e-16), (0.02102, 0.4117, -2.22e-16), (-0.02102, 0.5452, -2.22e-16), (0.02102, 0.5452, -2.22e-16), (-0.3643, 0.2364, -2.22e-16), (-0.3367, 0.2681, -2.22e-16), (-0.4649, 0.3241, -2.22e-16), (-0.4373, 0.3558, -2.22e-16), (0.3643, 0.2364, -2.22e-16), (0.3367, 0.2681, -2.22e-16), (0.4649, 0.3241, -2.22e-16), (0.4373, 0.3558, -2.22e-16), (0.1171, 0.6545, -6.445e-08), (0.1067, 0.6545, -6.445e-08), (0.1067, 0.6229, -6.445e-08), (0.06595, 0.6229, -6.445e-08), (0.06595, 0.6545, -6.445e-08), (0.0555, 0.6545, -6.445e-08), (0.0555, 0.5818, -6.445e-08), (0.06595, 0.5818, -6.445e-08), (0.06595, 0.6135, -6.445e-08), (0.1067, 0.6135, -6.445e-08), (0.1067, 0.5818, -6.445e-08), (0.1171, 0.5818, -6.445e-08), (0.04035, 0.6176, -6.445e-08), (0.01593, 0.6176, -6.445e-08), (0.01593, 0.6083, -6.445e-08), (0.0299, 0.6083, -6.445e-08), (0.0299, 0.5933, -6.445e-08), (0.02865, 0.5929, -6.445e-08), (0.02739, 0.5926, -6.445e-08), (0.02612, 0.5922, -6.445e-08), (0.02484, 0.5919, -6.445e-08), (0.02355, 0.5916, -6.445e-08), (0.02225, 0.5913, -6.445e-08), (0.02094, 0.591, -6.445e-08), (0.01961, 0.5908, -6.445e-08), (0.01827, 0.5907, -6.445e-08), (0.0169, 0.5905, -6.445e-08), (0.01552, 0.5905, -6.445e-08), (0.01412, 0.5904, -6.445e-08), (0.009912, 0.5907, -6.445e-08), (0.005942, 0.5914, -6.445e-08), (0.002234, 0.5925, -6.445e-08), (-0.001188, 0.594, -6.445e-08), (-0.004298, 0.5959, -6.445e-08), (-0.007073, 0.5982, -6.445e-08), (-0.009489, 0.6008, -6.445e-08), (-0.01152, 0.6037, -6.445e-08), (-0.01314, 0.6069, -6.445e-08), (-0.01433, 0.6104, -6.445e-08), (-0.01506, 0.6141, -6.445e-08), (-0.01531, 0.6181, -6.445e-08), (-0.01506, 0.6219, -6.445e-08), (-0.01433, 0.6256, -6.445e-08), (-0.01315, 0.6291, -6.445e-08), (-0.01155, 0.6323, -6.445e-08), (-0.009557, 0.6352, -6.445e-08), (-0.007207, 0.6379, -6.445e-08), (-0.004528, 0.6402, -6.445e-08), (-0.001551, 0.6422, -6.445e-08), (0.001694, 0.6438, -6.445e-08), (0.005177, 0.6449, -6.445e-08), (0.008867, 0.6457, -6.445e-08), (0.01273, 0.6459, -6.445e-08), (0.01492, 0.6458, -6.445e-08), (0.01711, 0.6457, -6.445e-08), (0.01931, 0.6454, -6.445e-08), (0.0215, 0.6451, -6.445e-08), (0.02369, 0.6446, -6.445e-08), (0.02588, 0.6441, -6.445e-08), (0.02806, 0.6434, -6.445e-08), (0.03024, 0.6427, -6.445e-08), (0.03241, 0.6418, -6.445e-08), (0.03457, 0.6409, -6.445e-08), (0.03672, 0.6399, -6.445e-08), (0.03886, 0.6388, -6.445e-08), (0.03886, 0.6493, -6.445e-08), (0.03612, 0.6504, -6.445e-08), (0.03357, 0.6514, -6.445e-08), (0.0312, 0.6523, -6.445e-08), (0.02897, 0.653, -6.445e-08), (0.02685, 0.6537, -6.445e-08), (0.02482, 0.6542, -6.445e-08), (0.02286, 0.6546, -6.445e-08), (0.02092, 0.655, -6.445e-08), (0.01899, 0.6552, -6.445e-08), (0.01704, 0.6554, -6.445e-08), (0.01503, 0.6555, -6.445e-08), (0.01295, 0.6555, -6.445e-08), (0.00752, 0.6552, -6.445e-08), (0.002355, 0.6542, -6.445e-08), (-0.002508, 0.6526, -6.445e-08), (-0.007029, 0.6505, -6.445e-08), (-0.01117, 0.6478, -6.445e-08), (-0.01488, 0.6447, -6.445e-08), (-0.01814, 0.6411, -6.445e-08), (-0.02089, 0.6371, -6.445e-08), (-0.0231, 0.6327, -6.445e-08), (-0.02473, 0.628, -6.445e-08), (-0.02574, 0.623, -6.445e-08), (-0.02608, 0.6177, -6.445e-08), (-0.02575, 0.6125, -6.445e-08), (-0.02476, 0.6076, -6.445e-08), (-0.02317, 0.603, -6.445e-08), (-0.021, 0.5987, -6.445e-08), (-0.01829, 0.5948, -6.445e-08), (-0.01508, 0.5913, -6.445e-08), (-0.01141, 0.5882, -6.445e-08), (-0.007313, 0.5857, -6.445e-08), (-0.002823, 0.5836, -6.445e-08), (0.002022, 0.5821, -6.445e-08), (0.007184, 0.5812, -6.445e-08), (0.01263, 0.5808, -6.445e-08), (0.01512, 0.5809, -6.445e-08), (0.01752, 0.581, -6.445e-08), (0.01987, 0.5812, -6.445e-08), (0.02216, 0.5814, -6.445e-08), (0.02442, 0.5818, -6.445e-08), (0.02665, 0.5822, -6.445e-08), (0.02887, 0.5828, -6.445e-08), (0.0311, 0.5834, -6.445e-08), (0.03335, 0.5841, -6.445e-08), (0.03563, 0.5849, -6.445e-08), (0.03796, 0.5858, -6.445e-08), (0.04035, 0.5868, -6.445e-08), (-0.03952, 0.6545, -6.445e-08), (-0.04997, 0.6545, -6.445e-08), (-0.04997, 0.5818, -6.445e-08), (-0.03952, 0.5818, -6.445e-08), (-0.06618, 0.6545, -6.445e-08), (-0.07663, 0.6545, -6.445e-08), (-0.07663, 0.6229, -6.445e-08), (-0.1174, 0.6229, -6.445e-08), (-0.1174, 0.6545, -6.445e-08), (-0.1278, 0.6545, -6.445e-08), (-0.1278, 0.5818, -6.445e-08), (-0.1174, 0.5818, -6.445e-08), (-0.1174, 0.6135, -6.445e-08), (-0.07663, 0.6135, -6.445e-08), (-0.07663, 0.5818, -6.445e-08), (-0.06618, 0.5818, -6.445e-08), (0.5757, 0.4528, -6.494e-08), (0.5654, 0.4528, -6.494e-08), (0.5455, 0.4027, -6.494e-08), (0.5253, 0.4528, -6.494e-08), (0.5153, 0.4528, -6.494e-08), (0.4952, 0.4027, -6.494e-08), (0.4751, 0.4528, -6.494e-08), (0.4647, 0.4528, -6.494e-08), (0.4941, 0.3794, -6.494e-08), (0.4961, 0.3794, -6.494e-08), (0.5202, 0.4389, -6.494e-08), (0.5441, 0.3794, -6.494e-08), (0.5462, 0.3794, -6.494e-08), (0.3817, 0.4164, -6.494e-08), (0.382, 0.4115, -6.494e-08), (0.383, 0.4068, -6.494e-08), (0.3844, 0.4023, -6.494e-08), (0.3865, 0.398, -6.494e-08), (0.3891, 0.394, -6.494e-08), (0.3922, 0.3904, -6.494e-08), (0.3958, 0.3871, -6.494e-08), (0.3999, 0.3844, -6.494e-08), (0.4044, 0.3822, -6.494e-08), (0.4094, 0.3805, -6.494e-08), (0.4148, 0.3795, -6.494e-08), (0.4205, 0.3791, -6.494e-08), (0.4265, 0.3795, -6.494e-08), (0.432, 0.3805, -6.494e-08), (0.4371, 0.3822, -6.494e-08), (0.4417, 0.3844, -6.494e-08), (0.4458, 0.3872, -6.494e-08), (0.4495, 0.3904, -6.494e-08), (0.4526, 0.394, -6.494e-08), (0.4552, 0.398, -6.494e-08), (0.4572, 0.4023, -6.494e-08), (0.4587, 0.4068, -6.494e-08), (0.4596, 0.4116, -6.494e-08), (0.4599, 0.4164, -6.494e-08), (0.4596, 0.4214, -6.494e-08), (0.4587, 0.4262, -6.494e-08), (0.4572, 0.4308, -6.494e-08), (0.4551, 0.4351, -6.494e-08), (0.4525, 0.4391, -6.494e-08), (0.4493, 0.4427, -6.494e-08), (0.4457, 0.4459, -6.494e-08), (0.4416, 0.4486, -6.494e-08), (0.437, 0.4508, -6.494e-08), (0.432, 0.4524, -6.494e-08), (0.4266, 0.4534, -6.494e-08), (0.4208, 0.4537, -6.494e-08), (0.415, 0.4534, -6.494e-08), (0.4097, 0.4524, -6.494e-08), (0.4047, 0.4507, -6.494e-08), (0.4002, 0.4485, -6.494e-08), (0.3961, 0.4458, -6.494e-08), (0.3924, 0.4426, -6.494e-08), (0.3892, 0.439, -6.494e-08), (0.3866, 0.4351, -6.494e-08), (0.3845, 0.4308, -6.494e-08), (0.383, 0.4262, -6.494e-08), (0.382, 0.4214, -6.494e-08), (0.3925, 0.4164, -6.494e-08), (0.3927, 0.4203, -6.494e-08), (0.3935, 0.424, -6.494e-08), (0.3946, 0.4275, -6.494e-08), (0.3962, 0.4307, -6.494e-08), (0.3982, 0.4337, -6.494e-08), (0.4005, 0.4363, -6.494e-08), (0.4032, 0.4386, -6.494e-08), (0.4062, 0.4405, -6.494e-08), (0.4095, 0.4421, -6.494e-08), (0.413, 0.4432, -6.494e-08), (0.4168, 0.4439, -6.494e-08), (0.4208, 0.4441, -6.494e-08), (0.4247, 0.4439, -6.494e-08), (0.4285, 0.4432, -6.494e-08), (0.4321, 0.4421, -6.494e-08), (0.4354, 0.4405, -6.494e-08), (0.4384, 0.4386, -6.494e-08), (0.4411, 0.4363, -6.494e-08), (0.4434, 0.4337, -6.494e-08), (0.4454, 0.4307, -6.494e-08), (0.447, 0.4275, -6.494e-08), (0.4482, 0.424, -6.494e-08), (0.4489, 0.4203, -6.494e-08), (0.4491, 0.4164, -6.494e-08), (0.4489, 0.4125, -6.494e-08), (0.4482, 0.4089, -6.494e-08), (0.447, 0.4054, -6.494e-08), (0.4454, 0.4022, -6.494e-08), (0.4434, 0.3992, -6.494e-08), (0.4411, 0.3966, -6.494e-08), (0.4384, 0.3943, -6.494e-08), (0.4354, 0.3924, -6.494e-08), (0.4321, 0.3908, -6.494e-08), (0.4285, 0.3896, -6.494e-08), (0.4247, 0.3889, -6.494e-08), (0.4208, 0.3887, -6.494e-08), (0.4168, 0.3889, -6.494e-08), (0.413, 0.3896, -6.494e-08), (0.4095, 0.3908, -6.494e-08), (0.4062, 0.3924, -6.494e-08), (0.4032, 0.3943, -6.494e-08), (0.4005, 0.3966, -6.494e-08), (0.3982, 0.3992, -6.494e-08), (0.3962, 0.4022, -6.494e-08), (0.3946, 0.4054, -6.494e-08), (0.3935, 0.4089, -6.494e-08), (0.3927, 0.4125, -6.494e-08), (0.343, 0.4528, -6.494e-08), (0.3326, 0.4528, -6.494e-08), (0.3326, 0.3801, -6.494e-08), (0.3759, 0.3801, -6.494e-08), (0.3759, 0.3894, -6.494e-08), (0.343, 0.3894, -6.494e-08), (-0.3592, 0.4528, -6.499e-08), (-0.398, 0.4528, -6.499e-08), (-0.398, 0.3801, -6.499e-08), (-0.3875, 0.3801, -6.499e-08), (-0.3875, 0.4139, -6.499e-08), (-0.3592, 0.4139, -6.499e-08), (-0.3592, 0.4232, -6.499e-08), (-0.3875, 0.4232, -6.499e-08), (-0.3875, 0.4434, -6.499e-08), (-0.3592, 0.4434, -6.499e-08), (-0.4092, 0.4528, -6.499e-08), (-0.448, 0.4528, -6.499e-08), (-0.448, 0.3801, -6.499e-08), (-0.4376, 0.3801, -6.499e-08), (-0.4376, 0.4139, -6.499e-08), (-0.4092, 0.4139, -6.499e-08), (-0.4092, 0.4232, -6.499e-08), (-0.4376, 0.4232, -6.499e-08), (-0.4376, 0.4434, -6.499e-08), (-0.4092, 0.4434, -6.499e-08), (-0.5391, 0.4164, -6.499e-08), (-0.5388, 0.4115, -6.499e-08), (-0.5378, 0.4068, -6.499e-08), (-0.5363, 0.4023, -6.499e-08), (-0.5343, 0.398, -6.499e-08), (-0.5317, 0.394, -6.499e-08), (-0.5286, 0.3904, -6.499e-08), (-0.525, 0.3871, -6.499e-08), (-0.5209, 0.3844, -6.499e-08), (-0.5164, 0.3822, -6.499e-08), (-0.5114, 0.3805, -6.499e-08), (-0.506, 0.3795, -6.499e-08), (-0.5003, 0.3791, -6.499e-08), (-0.4943, 0.3795, -6.499e-08), (-0.4888, 0.3805, -6.499e-08), (-0.4837, 0.3822, -6.499e-08), (-0.4791, 0.3844, -6.499e-08), (-0.475, 0.3872, -6.499e-08), (-0.4713, 0.3904, -6.499e-08), (-0.4682, 0.394, -6.499e-08), (-0.4656, 0.398, -6.499e-08), (-0.4636, 0.4023, -6.499e-08), (-0.4621, 0.4068, -6.499e-08), (-0.4612, 0.4116, -6.499e-08), (-0.4609, 0.4164, -6.499e-08), (-0.4612, 0.4214, -6.499e-08), (-0.4621, 0.4262, -6.499e-08), (-0.4636, 0.4308, -6.499e-08), (-0.4657, 0.4351, -6.499e-08), (-0.4683, 0.4391, -6.499e-08), (-0.4715, 0.4427, -6.499e-08), (-0.4751, 0.4459, -6.499e-08), (-0.4792, 0.4486, -6.499e-08), (-0.4838, 0.4508, -6.499e-08), (-0.4888, 0.4524, -6.499e-08), (-0.4942, 0.4534, -6.499e-08), (-0.5, 0.4537, -6.499e-08), (-0.5058, 0.4534, -6.499e-08), (-0.5111, 0.4524, -6.499e-08), (-0.5161, 0.4507, -6.499e-08), (-0.5206, 0.4485, -6.499e-08), (-0.5247, 0.4458, -6.499e-08), (-0.5284, 0.4426, -6.499e-08), (-0.5315, 0.439, -6.499e-08), (-0.5342, 0.4351, -6.499e-08), (-0.5363, 0.4308, -6.499e-08), (-0.5378, 0.4262, -6.499e-08), (-0.5388, 0.4214, -6.499e-08), (-0.5283, 0.4164, -6.499e-08), (-0.5281, 0.4203, -6.499e-08), (-0.5273, 0.424, -6.499e-08), (-0.5262, 0.4275, -6.499e-08), (-0.5246, 0.4307, -6.499e-08), (-0.5226, 0.4337, -6.499e-08), (-0.5202, 0.4363, -6.499e-08), (-0.5176, 0.4386, -6.499e-08), (-0.5146, 0.4405, -6.499e-08), (-0.5113, 0.4421, -6.499e-08), (-0.5078, 0.4432, -6.499e-08), (-0.504, 0.4439, -6.499e-08), (-0.5, 0.4441, -6.499e-08), (-0.4961, 0.4439, -6.499e-08), (-0.4923, 0.4432, -6.499e-08), (-0.4887, 0.4421, -6.499e-08), (-0.4854, 0.4405, -6.499e-08), (-0.4824, 0.4386, -6.499e-08), (-0.4797, 0.4363, -6.499e-08), (-0.4774, 0.4337, -6.499e-08), (-0.4754, 0.4307, -6.499e-08), (-0.4738, 0.4275, -6.499e-08), (-0.4726, 0.424, -6.499e-08), (-0.4719, 0.4203, -6.499e-08), (-0.4717, 0.4164, -6.499e-08), (-0.4719, 0.4125, -6.499e-08), (-0.4726, 0.4089, -6.499e-08), (-0.4738, 0.4054, -6.499e-08), (-0.4754, 0.4022, -6.499e-08), (-0.4774, 0.3992, -6.499e-08), (-0.4797, 0.3966, -6.499e-08), (-0.4824, 0.3943, -6.499e-08), (-0.4854, 0.3924, -6.499e-08), (-0.4887, 0.3908, -6.499e-08), (-0.4923, 0.3896, -6.499e-08), (-0.4961, 0.3889, -6.499e-08), (-0.5, 0.3887, -6.499e-08), (-0.504, 0.3889, -6.499e-08), (-0.5078, 0.3896, -6.499e-08), (-0.5113, 0.3908, -6.499e-08), (-0.5146, 0.3924, -6.499e-08), (-0.5176, 0.3943, -6.499e-08), (-0.5202, 0.3966, -6.499e-08), (-0.5226, 0.3992, -6.499e-08), (-0.5246, 0.4022, -6.499e-08), (-0.5262, 0.4054, -6.499e-08), (-0.5273, 0.4089, -6.499e-08), (-0.5281, 0.4125, -6.499e-08)], [], [(0, 65, 118, 53), (0, 53, 117, 64), (1, 67, 105, 40), (1, 40, 104, 66), (2, 68, 119, 54), (2, 54, 118, 65), (3, 69, 106, 41), (3, 41, 105, 67), (4, 70, 120, 55), (4, 55, 119, 68), (5, 71, 107, 42), (5, 42, 106, 69), (6, 72, 121, 56), (6, 56, 120, 70), (7, 73, 108, 43), (7, 43, 107, 71), (8, 74, 122, 57), (8, 57, 121, 72), (9, 75, 109, 44), (9, 44, 108, 73), (10, 76, 123, 58), (10, 58, 122, 74), (11, 77, 110, 45), (11, 45, 109, 75), (12, 79, 97, 32), (12, 32, 96, 78), (13, 80, 124, 59), (13, 59, 123, 76), (14, 81, 111, 46), (14, 46, 110, 77), (15, 82, 98, 33), (15, 33, 97, 79), (16, 83, 125, 60), (16, 60, 124, 80), (17, 84, 112, 47), (17, 47, 111, 81), (18, 85, 99, 34), (18, 34, 98, 82), (19, 86, 126, 61), (19, 61, 125, 83), (20, 87, 113, 48), (20, 48, 112, 84), (21, 88, 100, 35), (21, 35, 99, 85), (22, 89, 127, 62), (22, 62, 126, 86), (23, 90, 114, 49), (23, 49, 113, 87), (24, 91, 101, 36), (24, 36, 100, 88), (25, 78, 96, 63), (25, 63, 127, 89), (26, 92, 115, 50), (26, 50, 114, 90), (27, 93, 102, 37), (27, 37, 101, 91), (28, 94, 116, 51), (28, 51, 115, 92), (29, 95, 103, 38), (29, 38, 102, 93), (30, 64, 117, 52), (30, 52, 116, 94), (31, 66, 104, 39), (31, 39, 103, 95), (128, 129, 131, 130), (132, 133, 135, 134), (136, 138, 139, 137), (278, 279, 280, 281, 282, 270, 271, 272, 273, 274, 275, 276, 277), (202, 203, 204, 205, 206, 207, 208, 209, 210, 211, 212, 213, 214, 215, 216, 217, 218, 219, 220, 221, 222, 223, 224, 225, 226, 227, 228, 229, 230, 231, 232, 233, 234, 235, 236, 237, 238, 239, 240, 241, 242, 243, 244, 245, 246, 247, 248, 249, 250, 251, 252, 253, 152, 153, 154, 155, 156, 157, 158, 159, 160, 161, 162, 163, 164, 165, 166, 167, 168, 169, 170, 171, 172, 173, 174, 175, 176, 177, 178, 179, 180, 181, 182, 183, 184, 185, 186, 187, 188, 189, 190, 191, 192, 193, 194, 195, 196, 197, 198, 199, 200, 201), (256, 257, 254, 255), (433, 434, 435, 465, 466, 467, 468, 469, 470, 471, 472, 473, 474, 475, 476, 477, 478, 479, 480, 481, 482, 483, 484, 485, 486, 487, 488, 489, 490, 491, 492, 493, 494, 495, 496, 497, 498, 499, 500, 453, 454, 455, 456, 457, 458, 459, 460, 461, 462, 448, 449, 450, 451, 452, 405, 406, 407, 408, 409, 410, 411, 412, 413, 414, 415, 416, 417, 418, 419, 420, 421, 422, 423, 424, 425, 426, 427, 428, 429, 430, 431, 432), (146, 147, 148, 149, 150, 151, 140, 141, 142, 143, 144, 145), (381, 382, 383, 384, 379, 380), (389, 390, 391, 392, 393, 394, 385, 386, 387, 388), (399, 400, 401, 402, 403, 404, 395, 396, 397, 398), (437, 438, 439, 440, 441, 442, 443, 444, 445, 446, 447, 448, 462, 463, 464, 465, 435, 436), (354, 308, 309, 353), (268, 269, 258, 259, 260, 261, 262, 263, 264, 265, 266, 267), (353, 309, 310, 311, 312, 313, 314, 315, 316, 317, 318, 319, 320, 321, 322, 323, 324, 325, 326, 327, 328, 329, 330, 283, 284, 285, 286, 287, 288, 289, 290, 291, 292, 293, 294, 295, 296, 297, 298, 299, 300, 301, 302, 303, 304, 305, 306, 307, 308, 354, 355, 356, 357, 358, 359, 360, 361, 362, 363, 364, 365, 366, 367, 368, 369, 370, 371, 372, 373, 374, 375, 376, 377, 378, 331, 332, 333, 334, 335, 336, 337, 338, 339, 340, 341, 342, 343, 344, 345, 346, 347, 348, 349, 350, 351, 352)])
me_plane_1189.polygons.foreach_set('use_smooth', [True] * 79)
me_plane_1189.materials.append(mat_sy_lite_matte)
me_plane_1189.use_remesh_preserve_volume = False
me_plane_1189.use_remesh_preserve_attributes = False
me_plane_1189.use_mirror_vertex_groups = False
me_plane_1189.update()

# ---- objects
ob_ap_turnknoba_008 = bpy.data.objects.new('AP_turnknobA.008', me_plane_1188)
ob_bb_turnknoba_008 = bpy.data.objects.new('BB_turnknobA.008', me_cylinder_109)
ob_ob_turnknoba_009 = bpy.data.objects.new('OB_turnknobA.009', me_circle_064)
ob_ob_turnknoba1_009 = bpy.data.objects.new('OB_turnknobA1.009', me_plane_1189)

# ---- transforms, parenting, visibility, modifiers, constraints
ob_ap_turnknoba_008.location = (0.0, 0.0, 0.0)
ob_ap_turnknoba_008.hide_render = True
ob_ap_turnknoba_008.visible_camera = False
ob_ap_turnknoba_008.visible_diffuse = False
ob_ap_turnknoba_008.visible_glossy = False
ob_ap_turnknoba_008.visible_transmission = False
ob_ap_turnknoba_008.visible_volume_scatter = False
ob_ap_turnknoba_008.visible_shadow = False
ob_ap_turnknoba_008.display_type = 'WIRE'
ob_ap_turnknoba_008.show_wire = True
ob_ap_turnknoba_008.show_all_edges = True
ob_ap_turnknoba_008.lineart.crease_threshold = 0.0
ob_bb_turnknoba_008.parent = ob_ap_turnknoba_008
ob_bb_turnknoba_008.location = (0.0, 0.0, 0.0)
ob_bb_turnknoba_008.hide_render = True
ob_bb_turnknoba_008.visible_camera = False
ob_bb_turnknoba_008.visible_diffuse = False
ob_bb_turnknoba_008.visible_glossy = False
ob_bb_turnknoba_008.visible_transmission = False
ob_bb_turnknoba_008.visible_volume_scatter = False
ob_bb_turnknoba_008.visible_shadow = False
ob_bb_turnknoba_008.display_type = 'WIRE'
ob_bb_turnknoba_008.show_wire = True
ob_bb_turnknoba_008.show_all_edges = True
ob_bb_turnknoba_008.lineart.crease_threshold = 0.0
_m = ob_bb_turnknoba_008.modifiers.new('Auto Smooth', 'NODES')
_m.node_group = ng_auto_smooth
_gi = [s.identifier for s in ng_auto_smooth.interface.items_tree if s.item_type == 'SOCKET' and s.in_out == 'INPUT']
_m[_gi[1]] = 1.047  # Angle
ob_ob_turnknoba_009.parent = ob_ap_turnknoba_008
ob_ob_turnknoba_009.location = (0.0, 0.0, 0.0)
ob_ob_turnknoba_009.display_type = 'SOLID'
ob_ob_turnknoba_009.lineart.crease_threshold = 0.0
_m = ob_ob_turnknoba_009.modifiers.new('Bevel', 'BEVEL')
_m.width = 0.0026
_m.width_pct = 0.0026
_m.segments = 3
_m.limit_method = 'WEIGHT'
_m.use_clamp_overlap = False
_m.profile = 0.7
_m.spread = 0.0
_m = ob_ob_turnknoba_009.modifiers.new('Auto Smooth', 'NODES')
_m.node_group = ng_auto_smooth
_gi = [s.identifier for s in ng_auto_smooth.interface.items_tree if s.item_type == 'SOCKET' and s.in_out == 'INPUT']
_m[_gi[1]] = 1.047  # Angle
ob_ob_turnknoba1_009.parent = ob_ap_turnknoba_008
ob_ob_turnknoba1_009.location = (0.0, 0.0, 0.0)
ob_ob_turnknoba1_009.display_type = 'SOLID'
ob_ob_turnknoba1_009.lineart.crease_threshold = 0.0
_m = ob_ob_turnknoba1_009.modifiers.new('Solidify', 'SOLIDIFY')
_m.thickness = -0.01
_m.offset = 0.0
_m.use_even_offset = True
_m.use_quality_normals = True
_m.nonmanifold_thickness_mode = 'FIXED'
_m.nonmanifold_merge_threshold = 0.0003
_m = ob_ob_turnknoba1_009.modifiers.new('Auto Smooth', 'NODES')
_m.node_group = ng_auto_smooth
_gi = [s.identifier for s in ng_auto_smooth.interface.items_tree if s.item_type == 'SOCKET' and s.in_out == 'INPUT']
_m[_gi[1]] = 1.047  # Angle

# ---- collection membership
col_collection_1.objects.link(ob_ap_turnknoba_008)
col_collection_1.objects.link(ob_bb_turnknoba_008)
col_collection_1.objects.link(ob_ob_turnknoba_009)
col_collection_1.objects.link(ob_ob_turnknoba1_009)

# ---- scene / render settings (as saved in the file)
scene.frame_start = 1; scene.frame_end = 100; scene.frame_set(1)
scene.render.engine = 'CYCLES'
scene.render.image_settings.color_depth = '16'
scene.render.image_settings.compression = 90
scene.render.resolution_percentage = 50
scene.render.dither_intensity = 0.0
scene.render.use_simplify = True
scene.render.use_persistent_data = True
scene.cycles.use_denoising = False
scene.cycles.samples = 10
scene.cycles.sampling_pattern = 'TABULATED_SOBOL'
scene.cycles.light_sampling_threshold = 0.0
scene.cycles.use_adaptive_sampling = False
scene.cycles.use_light_tree = False
scene.cycles.caustics_reflective = False
scene.cycles.caustics_refractive = False
scene.cycles.blur_glossy = 4.0
scene.cycles.max_bounces = 4
scene.cycles.transmission_bounces = 4
scene.cycles.volume_bounces = 2
scene.cycles.transparent_max_bounces = 4
scene.cycles.use_animated_seed = True
scene.cycles.sample_clamp_direct = 4.0
scene.cycles.sample_clamp_indirect = 2.0
scene.cycles.debug_bvh_type = 'STATIC_BVH'
scene.view_settings.view_transform = 'Standard'
bpy.context.view_layer.update()

# ---- added for rendering (the .blend has no active camera): camera
cam_auto = bpy.data.cameras.new('AutoCamera')
cam_auto.lens = 50.0
cam_auto.sensor_width = 36.0
cam_auto.clip_end = 1000.0
ob_auto_camera = bpy.data.objects.new('AutoCamera', cam_auto)
scene.collection.objects.link(ob_auto_camera)
ob_auto_camera.location = (1.48468, -1.62725, 1.12039)
ob_auto_camera.rotation_euler = (1.09748, -7.21219e-08, 0.694738)
scene.camera = ob_auto_camera
bpy.context.view_layer.update()

